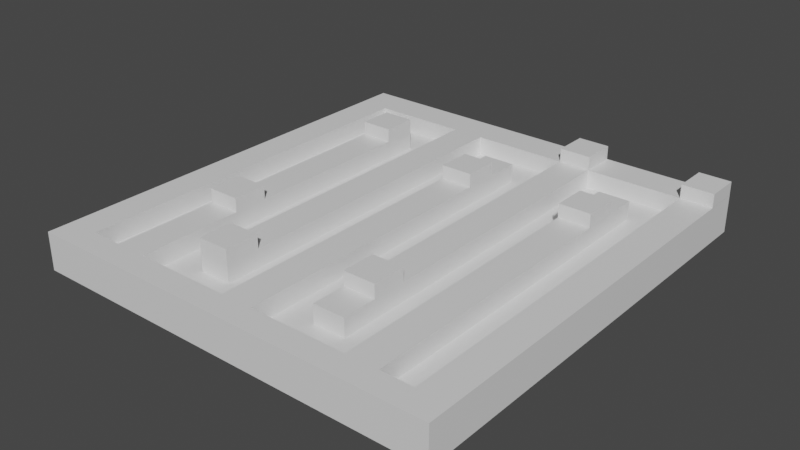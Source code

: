 # Source: TowerDefense.blend  (saved by Blender 3.6.11; exported with 4.5.12 LTS)
import bpy
from mathutils import Matrix  # noqa: F401  (used for matrix-valued properties, if any)

bpy.ops.wm.read_factory_settings(use_empty=True)
scene = bpy.context.scene
scene.name = 'Scene'

# ---- collections
col_collection = bpy.data.collections.new('Collection'); scene.collection.children.link(col_collection)
col_export = bpy.data.collections.new('Export'); scene.collection.children.link(col_export)

# ---- materials (node trees are filled in below, after node groups)
mat_material = bpy.data.materials.new('Material')
mat_material.alpha_threshold = 0.0
mat_material.use_transparent_shadow = False
mat_material.roughness = 0.5
mat_material.line_color = (0.0, 0.0, 0.0, 1.0)

# ---- material node trees
mat_material.use_nodes = True; mat_material.node_tree.nodes.clear()
_N = mat_material.node_tree.nodes; _L = mat_material.node_tree.links
n0 = _N.new('ShaderNodeOutputMaterial'); n0.name = 'Material Output'; n0.location = (300, 300)
n1 = _N.new('ShaderNodeBsdfPrincipled'); n1.name = 'Principled BSDF'; n1.location = (10, 300)
n1.distribution = 'GGX'
n1.subsurface_method = 'RANDOM_WALK_SKIN'
n1.inputs[3].default_value = 1.45
n1.inputs[27].default_value = (0.0, 0.0, 0.0, 1.0)
n1.inputs[28].default_value = 1.0
_L.new(n1.outputs[0], n0.inputs[0])
n0.is_active_output = True

# ---- world
world_world = bpy.data.worlds.new('World'); scene.world = world_world
world_world.use_nodes = True; world_world.node_tree.nodes.clear()
_N = world_world.node_tree.nodes; _L = world_world.node_tree.links
n0 = _N.new('ShaderNodeOutputWorld'); n0.name = 'World Output'; n0.location = (300, 300)
n1 = _N.new('ShaderNodeBackground'); n1.name = 'Background'; n1.location = (10, 300)
n1.inputs[0].default_value = (0.05088, 0.05088, 0.05088, 1.0)
_L.new(n1.outputs[0], n0.inputs[0])
n0.is_active_output = True
world_world.color = (0.05088, 0.05088, 0.05088)
world_world.use_sun_shadow = False
world_world.sun_shadow_jitter_overblur = 0.0

# ---- meshes
me_cube = bpy.data.meshes.new('Cube')
me_cube.from_pydata([(19.96, 19.96, 0.9343), (19.96, 19.96, -0.9343), (19.96, -19.96, 0.9343), (19.96, -19.96, -0.9343), (-19.96, 19.96, 0.9343), (-19.96, 19.96, -0.9343), (-19.96, -19.96, 0.9343), (-19.96, -19.96, -0.9343), (16.89, 19.96, -0.9343), (13.82, 19.96, -0.9343), (10.75, 19.96, -0.9343), (7.675, 19.96, -0.9343), (4.605, 19.96, -0.9343), (1.535, 19.96, -0.9343), (-1.535, 19.96, -0.9343), (-4.605, 19.96, -0.9343), (-7.675, 19.96, -0.9343), (-10.75, 19.96, -0.9343), (-13.82, 19.96, -0.9343), (-16.89, 19.96, -0.9343), (16.89, -19.96, 0.9343), (13.82, -19.96, 0.9343), (10.75, -19.96, 0.9343), (7.675, -19.96, 0.9343), (4.605, -19.96, 0.9343), (1.535, -19.96, 0.9343), (-1.535, -19.96, 0.9343), (-4.605, -19.96, 0.9343), (-7.675, -19.96, 0.9343), (-10.75, -19.96, 0.9343), (-13.82, -19.96, 0.9343), (-16.89, -19.96, 0.9343), (-16.89, -19.96, -0.9343), (-13.82, -19.96, -0.9343), (-10.75, -19.96, -0.9343), (-7.675, -19.96, -0.9343), (-4.605, -19.96, -0.9343), (-1.535, -19.96, -0.9343), (1.535, -19.96, -0.9343), (4.605, -19.96, -0.9343), (7.675, -19.96, -0.9343), (10.75, -19.96, -0.9343), (13.82, -19.96, -0.9343), (16.89, -19.96, -0.9343), (-16.89, 19.96, 0.9343), (-13.82, 19.96, 0.9343), (-10.75, 19.96, 0.9343), (-7.675, 19.96, 0.9343), (-4.605, 19.96, 0.9343), (-1.535, 19.96, 0.9343), (1.535, 19.96, 0.9343), (4.605, 19.96, 0.9343), (7.675, 19.96, 0.9343), (10.75, 19.96, 0.9343), (13.82, 19.96, 0.9343), (16.89, 19.96, 0.9343), (-19.96, 16.63, -0.9343), (-19.96, 13.3, -0.9343), (-19.96, 9.978, -0.9343), (-19.96, 6.652, -0.9343), (-19.96, 3.326, -0.9343), (-19.96, -2.384e-07, -0.9343), (-19.96, -3.326, -0.9343), (-19.96, -6.652, -0.9343), (-19.96, -9.978, -0.9343), (-19.96, -13.3, -0.9343), (-19.96, -16.63, -0.9343), (19.96, 16.63, 0.9343), (19.96, 13.3, 0.9343), (19.96, 9.978, 0.9343), (19.96, 6.652, 0.9343), (19.96, 3.326, 0.9343), (19.96, -2.384e-07, 0.9343), (19.96, -3.326, 0.9343), (19.96, -6.652, 0.9343), (19.96, -9.978, 0.9343), (19.96, -13.3, 0.9343), (19.96, -16.63, 0.9343), (-19.96, -16.63, 0.9343), (-19.96, -13.3, 0.9343), (-19.96, -9.978, 0.9343), (-19.96, -6.652, 0.9343), (-19.96, -3.326, 0.9343), (-19.96, 2.384e-07, 0.9343), (-19.96, 3.326, 0.9343), (-19.96, 6.652, 0.9343), (-19.96, 9.978, 0.9343), (-19.96, 13.3, 0.9343), (-19.96, 16.63, 0.9343), (19.96, -16.63, -0.9343), (19.96, -13.3, -0.9343), (19.96, -9.978, -0.9343), (19.96, -6.652, -0.9343), (19.96, -3.326, -0.9343), (19.96, 2.384e-07, -0.9343), (19.96, 3.326, -0.9343), (19.96, 6.652, -0.9343), (19.96, 9.978, -0.9343), (19.96, 13.3, -0.9343), (19.96, 16.63, -0.9343), (-16.89, 16.63, -0.9343), (-16.89, 13.3, -0.9343), (-16.89, 9.978, -0.9343), (-16.89, 6.652, -0.9343), (-16.89, 3.326, -0.9343), (-16.89, -2.384e-07, -0.9343), (-16.89, -3.326, -0.9343), (-16.89, -6.652, -0.9343), (-16.89, -9.978, -0.9343), (-16.89, -13.3, -0.9343), (-16.89, -16.63, -0.9343), (-13.82, 16.63, -0.9343), (-13.82, 13.3, -0.9343), (-13.82, 9.978, -0.9343), (-13.82, 6.652, -0.9343), (-13.82, 3.326, -0.9343), (-13.82, -2.384e-07, -0.9343), (-13.82, -3.326, -0.9343), (-13.82, -6.652, -0.9343), (-13.82, -9.978, -0.9343), (-13.82, -13.3, -0.9343), (-13.82, -16.63, -0.9343), (-10.75, 16.63, -0.9343), (-10.75, 13.3, -0.9343), (-10.75, 9.978, -0.9343), (-10.75, 6.652, -0.9343), (-10.75, 3.326, -0.9343), (-10.75, -2.384e-07, -0.9343), (-10.75, -3.326, -0.9343), (-10.75, -6.652, -0.9343), (-10.75, -9.978, -0.9343), (-10.75, -13.3, -0.9343), (-10.75, -16.63, -0.9343), (-7.675, 16.63, -0.9343), (-7.675, 13.3, -0.9343), (-7.675, 9.978, -0.9343), (-7.675, 6.652, -0.9343), (-7.675, 3.326, -0.9343), (-7.675, -2.384e-07, -0.9343), (-7.675, -3.326, -0.9343), (-7.675, -6.652, -0.9343), (-7.675, -9.978, -0.9343), (-7.675, -13.3, -0.9343), (-7.675, -16.63, -0.9343), (-4.605, 16.63, -0.9343), (-4.605, 13.3, -0.9343), (-4.605, 9.978, -0.9343), (-4.605, 6.652, -0.9343), (-4.605, 3.326, -0.9343), (-4.605, -2.384e-07, -0.9343), (-4.605, -3.326, -0.9343), (-4.605, -6.652, -0.9343), (-4.605, -9.978, -0.9343), (-4.605, -13.3, -0.9343), (-4.605, -16.63, -0.9343), (-1.535, 16.63, -0.9343), (-1.535, 13.3, -0.9343), (-1.535, 9.978, -0.9343), (-1.535, 6.652, -0.9343), (-1.535, 3.326, -0.9343), (-1.535, -2.384e-07, -0.9343), (-1.535, -3.326, -0.9343), (-1.535, -6.652, -0.9343), (-1.535, -9.978, -0.9343), (-1.535, -13.3, -0.9343), (-1.535, -16.63, -0.9343), (1.535, 16.63, -0.9343), (1.535, 13.3, -0.9343), (1.535, 9.978, -0.9343), (1.535, 6.652, -0.9343), (1.535, 3.326, -0.9343), (1.535, -2.384e-07, -0.9343), (1.535, -3.326, -0.9343), (1.535, -6.652, -0.9343), (1.535, -9.978, -0.9343), (1.535, -13.3, -0.9343), (1.535, -16.63, -0.9343), (4.605, 16.63, -0.9343), (4.605, 13.3, -0.9343), (4.605, 9.978, -0.9343), (4.605, 6.652, -0.9343), (4.605, 3.326, -0.9343), (4.605, -2.384e-07, -0.9343), (4.605, -3.326, -0.9343), (4.605, -6.652, -0.9343), (4.605, -9.978, -0.9343), (4.605, -13.3, -0.9343), (4.605, -16.63, -0.9343), (7.675, 16.63, -0.9343), (7.675, 13.3, -0.9343), (7.675, 9.978, -0.9343), (7.675, 6.652, -0.9343), (7.675, 3.326, -0.9343), (7.675, -2.384e-07, -0.9343), (7.675, -3.326, -0.9343), (7.675, -6.652, -0.9343), (7.675, -9.978, -0.9343), (7.675, -13.3, -0.9343), (7.675, -16.63, -0.9343), (10.75, 16.63, -0.9343), (10.75, 13.3, -0.9343), (10.75, 9.978, -0.9343), (10.75, 6.652, -0.9343), (10.75, 3.326, -0.9343), (10.75, -2.384e-07, -0.9343), (10.75, -3.326, -0.9343), (10.75, -6.652, -0.9343), (10.75, -9.978, -0.9343), (10.75, -13.3, -0.9343), (10.75, -16.63, -0.9343), (13.82, 16.63, -0.9343), (13.82, 13.3, -0.9343), (13.82, 9.978, -0.9343), (13.82, 6.652, -0.9343), (13.82, 3.326, -0.9343), (13.82, -2.384e-07, -0.9343), (13.82, -3.326, -0.9343), (13.82, -6.652, -0.9343), (13.82, -9.978, -0.9343), (13.82, -13.3, -0.9343), (13.82, -16.63, -0.9343), (16.89, 16.63, -0.9343), (16.89, 13.3, -0.9343), (16.89, 9.978, -0.9343), (16.89, 6.652, -0.9343), (16.89, 3.326, -0.9343), (16.89, -2.384e-07, -0.9343), (16.89, -3.326, -0.9343), (16.89, -6.652, -0.9343), (16.89, -9.978, -0.9343), (16.89, -13.3, -0.9343), (16.89, -16.63, -0.9343), (16.89, 16.63, 0.9343), (16.89, 13.3, 0.9343), (16.89, 9.978, 0.9343), (16.89, 6.652, 0.9343), (16.89, 3.326, 0.9343), (16.89, -2.384e-07, 0.9343), (16.89, -3.326, 0.9343), (16.89, -6.652, 0.9343), (16.89, -9.978, 0.9343), (16.89, -13.3, 0.9343), (16.89, -16.63, 0.9343), (13.82, 16.63, 0.9343), (13.82, 13.3, 0.9343), (13.82, 9.978, 0.9343), (13.82, 6.652, 0.9343), (13.82, 3.326, 0.9343), (13.82, -2.384e-07, 0.9343), (13.82, -3.326, 0.9343), (13.82, -6.652, 0.9343), (13.82, -9.978, 0.9343), (13.82, -13.3, 0.9343), (13.82, -16.63, 0.9343), (10.75, 16.63, 0.9343), (10.75, 13.3, 0.9343), (10.75, 9.978, 0.9343), (10.75, 6.652, 0.9343), (10.75, 3.326, 0.9343), (10.75, -2.384e-07, 0.9343), (10.75, -3.326, 0.9343), (10.75, -6.652, 0.9343), (10.75, -9.978, 0.9343), (10.75, -13.3, 0.9343), (10.75, -16.63, 0.9343), (7.675, 16.63, 0.9343), (7.675, 13.3, 0.9343), (7.675, 9.978, 0.9343), (7.675, 6.652, 0.9343), (7.675, 3.326, 0.9343), (7.675, -2.384e-07, 0.9343), (7.675, -3.326, 0.9343), (7.675, -6.652, 0.9343), (7.675, -9.978, 0.9343), (7.675, -13.3, 0.9343), (7.675, -16.63, 0.9343), (4.605, 16.63, 0.9343), (4.605, 13.3, 0.9343), (4.605, 9.978, 0.9343), (4.605, 6.652, 0.9343), (4.605, 3.326, 0.9343), (4.605, -2.384e-07, 0.9343), (4.605, -3.326, 0.9343), (4.605, -6.652, 0.9343), (4.605, -9.978, 0.9343), (4.605, -13.3, 0.9343), (4.605, -16.63, 0.9343), (1.535, 16.63, 0.9343), (1.535, 13.3, 0.9343), (1.535, 9.978, 0.9343), (1.535, 6.652, 0.9343), (1.535, 3.326, 0.9343), (1.535, -2.384e-07, 0.9343), (1.535, -3.326, 0.9343), (1.535, -6.652, 0.9343), (1.535, -9.978, 0.9343), (1.535, -13.3, 0.9343), (1.535, -16.63, 0.9343), (-1.535, 16.63, 0.9343), (-1.535, 13.3, 0.9343), (-1.535, 9.978, 0.9343), (-1.535, 6.652, 0.9343), (-1.535, 3.326, 0.9343), (-1.535, -2.384e-07, 0.9343), (-1.535, -3.326, 0.9343), (-1.535, -6.652, 0.9343), (-1.535, -9.978, 0.9343), (-1.535, -13.3, 0.9343), (-1.535, -16.63, 0.9343), (-4.605, 16.63, 0.9343), (-4.605, 13.3, 0.9343), (-4.605, 9.978, 0.9343), (-4.605, 6.652, 0.9343), (-4.605, 3.326, 0.9343), (-4.605, -2.384e-07, 0.9343), (-4.605, -3.326, 0.9343), (-4.605, -6.652, 0.9343), (-4.605, -9.978, 0.9343), (-4.605, -13.3, 0.9343), (-4.605, -16.63, 0.9343), (-7.675, 16.63, 0.9343), (-7.675, 13.3, 0.9343), (-7.675, 9.978, 0.9343), (-7.675, 6.652, 0.9343), (-7.675, 3.326, 0.9343), (-7.675, -2.384e-07, 0.9343), (-7.675, -3.326, 0.9343), (-7.675, -6.652, 0.9343), (-7.675, -9.978, 0.9343), (-7.675, -13.3, 0.9343), (-7.675, -16.63, 0.9343), (-10.75, 16.63, 0.9343), (-10.75, 13.3, 0.9343), (-10.75, 9.978, 0.9343), (-10.75, 6.652, 0.9343), (-10.75, 3.326, 0.9343), (-10.75, -2.384e-07, 0.9343), (-10.75, -3.326, 0.9343), (-10.75, -6.652, 0.9343), (-10.75, -9.978, 0.9343), (-10.75, -13.3, 0.9343), (-10.75, -16.63, 0.9343), (-13.82, 16.63, 0.9343), (-13.82, 13.3, 0.9343), (-13.82, 9.978, 0.9343), (-13.82, 6.652, 0.9343), (-13.82, 3.326, 0.9343), (-13.82, -2.384e-07, 0.9343), (-13.82, -3.326, 0.9343), (-13.82, -6.652, 0.9343), (-13.82, -9.978, 0.9343), (-13.82, -13.3, 0.9343), (-13.82, -16.63, 0.9343), (-16.89, 16.63, 0.9343), (-16.89, 13.3, 0.9343), (-16.89, 9.978, 0.9343), (-16.89, 6.652, 0.9343), (-16.89, 3.326, 0.9343), (-16.89, -2.384e-07, 0.9343), (-16.89, -3.326, 0.9343), (-16.89, -6.652, 0.9343), (-16.89, -9.978, 0.9343), (-16.89, -13.3, 0.9343), (-16.89, -16.63, 0.9343), (-16.89, -19.96, 2.68), (-19.96, -19.96, 2.68), (19.96, -16.63, 2.68), (19.96, -19.96, 2.68), (-19.96, 16.63, 2.68), (-19.96, 19.96, 2.68), (16.89, 19.96, 2.68), (19.96, 19.96, 2.68), (16.89, -19.96, 2.68), (13.82, -19.96, 2.68), (10.75, -19.96, 2.68), (1.535, -19.96, 2.68), (-1.535, -19.96, 2.68), (-10.75, -19.96, 2.68), (-13.82, -19.96, 2.68), (-16.89, 19.96, 2.68), (-13.82, 19.96, 2.68), (-10.75, 19.96, 2.68), (-7.675, 19.96, 2.68), (-4.605, 19.96, 2.68), (-1.535, 19.96, 2.68), (1.535, 19.96, 2.68), (4.605, 19.96, 2.68), (7.675, 19.96, 2.68), (10.75, 19.96, 2.68), (13.82, 19.96, 2.68), (16.89, -16.63, 2.68), (13.82, -16.63, 2.68), (10.75, -16.63, 2.68), (1.535, -16.63, 2.68), (-1.535, -16.63, 2.68), (-10.75, -16.63, 2.68), (-13.82, -16.63, 2.68), (-16.89, -16.63, 2.68), (19.96, 16.63, 2.68), (19.96, 13.3, 2.68), (19.96, 9.978, 2.68), (19.96, 6.652, 2.68), (19.96, 3.326, 2.68), (19.96, -2.384e-07, 2.68), (19.96, -3.326, 2.68), (19.96, -6.652, 2.68), (19.96, -9.978, 2.68), (19.96, -13.3, 2.68), (-19.96, -16.63, 2.68), (-19.96, -13.3, 2.68), (-19.96, -9.978, 2.68), (-19.96, -6.652, 2.68), (-19.96, -3.326, 2.68), (-19.96, 2.384e-07, 2.68), (-19.96, 3.326, 2.68), (-19.96, 6.652, 2.68), (-19.96, 9.978, 2.68), (-19.96, 13.3, 2.68), (16.89, 16.63, 2.68), (16.89, 13.3, 2.68), (16.89, 9.978, 2.68), (16.89, 6.652, 2.68), (16.89, 3.326, 2.68), (16.89, -2.384e-07, 2.68), (16.89, -3.326, 2.68), (16.89, -6.652, 2.68), (16.89, -9.978, 2.68), (16.89, -13.3, 2.68), (13.82, 16.63, 2.68), (13.82, 13.3, 2.68), (13.82, 9.978, 2.68), (13.82, 6.652, 2.68), (13.82, 3.326, 2.68), (13.82, -2.384e-07, 2.68), (13.82, -3.326, 2.68), (13.82, -6.652, 2.68), (13.82, -9.978, 2.68), (13.82, -13.3, 2.68), (10.75, 16.63, 2.68), (10.75, 13.3, 2.68), (10.75, 9.978, 2.68), (10.75, 6.652, 2.68), (10.75, 3.326, 2.68), (10.75, -2.384e-07, 2.68), (10.75, -3.326, 2.68), (10.75, -6.652, 2.68), (10.75, -9.978, 2.68), (10.75, -13.3, 2.68), (7.675, 16.63, 2.68), (7.675, 13.3, 2.68), (7.675, 9.978, 2.68), (7.675, 6.652, 2.68), (7.675, 3.326, 2.68), (7.675, -2.384e-07, 2.68), (7.675, -3.326, 2.68), (7.675, -6.652, 2.68), (7.675, -9.978, 2.68), (7.675, -13.3, 2.68), (7.675, -16.63, 2.68), (4.605, 16.63, 2.68), (4.605, 13.3, 2.68), (4.605, 9.978, 2.68), (4.605, 6.652, 2.68), (4.605, 3.326, 2.68), (4.605, -2.384e-07, 2.68), (4.605, -3.326, 2.68), (4.605, -6.652, 2.68), (4.605, -9.978, 2.68), (4.605, -13.3, 2.68), (4.605, -16.63, 2.68), (1.535, 16.63, 2.68), (1.535, 13.3, 2.68), (1.535, 9.978, 2.68), (1.535, 6.652, 2.68), (1.535, 3.326, 2.68), (1.535, -2.384e-07, 2.68), (1.535, -3.326, 2.68), (1.535, -6.652, 2.68), (1.535, -9.978, 2.68), (1.535, -13.3, 2.68), (-1.535, 16.63, 2.68), (-1.535, 13.3, 2.68), (-1.535, 9.978, 2.68), (-1.535, 6.652, 2.68), (-1.535, 3.326, 2.68), (-1.535, -2.384e-07, 2.68), (-1.535, -3.326, 2.68), (-1.535, -6.652, 2.68), (-1.535, -9.978, 2.68), (-1.535, -13.3, 2.68), (-4.605, 16.63, 2.68), (-4.605, 13.3, 2.68), (-4.605, 9.978, 2.68), (-4.605, 6.652, 2.68), (-4.605, 3.326, 2.68), (-4.605, -2.384e-07, 2.68), (-4.605, -3.326, 2.68), (-4.605, -6.652, 2.68), (-4.605, -9.978, 2.68), (-4.605, -13.3, 2.68), (-4.605, -16.63, 2.68), (-7.675, 16.63, 2.68), (-7.675, 13.3, 2.68), (-7.675, 9.978, 2.68), (-7.675, 6.652, 2.68), (-7.675, 3.326, 2.68), (-7.675, -2.384e-07, 2.68), (-7.675, -3.326, 2.68), (-7.675, -6.652, 2.68), (-7.675, -9.978, 2.68), (-7.675, -13.3, 2.68), (-7.675, -16.63, 2.68), (-10.75, 16.63, 2.68), (-10.75, 13.3, 2.68), (-10.75, 9.978, 2.68), (-10.75, 6.652, 2.68), (-10.75, 3.326, 2.68), (-10.75, -2.384e-07, 2.68), (-10.75, -3.326, 2.68), (-10.75, -6.652, 2.68), (-10.75, -9.978, 2.68), (-10.75, -13.3, 2.68), (-13.82, 16.63, 2.68), (-13.82, 13.3, 2.68), (-13.82, 9.978, 2.68), (-13.82, 6.652, 2.68), (-13.82, 3.326, 2.68), (-13.82, -2.384e-07, 2.68), (-13.82, -3.326, 2.68), (-13.82, -6.652, 2.68), (-13.82, -9.978, 2.68), (-13.82, -13.3, 2.68), (-16.89, 16.63, 2.68), (-16.89, 13.3, 2.68), (-16.89, 9.978, 2.68), (-16.89, 6.652, 2.68), (-16.89, 3.326, 2.68), (-16.89, -2.384e-07, 2.68), (-16.89, -3.326, 2.68), (-16.89, -6.652, 2.68), (-16.89, -9.978, 2.68), (-16.89, -13.3, 2.68), (-19.96, -22.34, -0.9343), (-19.96, -22.34, 0.9343), (19.96, -22.34, 0.9343), (19.96, -22.34, -0.9343), (-16.89, -22.34, 0.9343), (16.89, -22.34, -0.9343), (16.89, -22.34, 0.9343), (13.82, -22.34, 0.9343), (10.75, -22.34, 0.9343), (7.675, -22.34, 0.9343), (4.605, -22.34, 0.9343), (1.535, -22.34, 0.9343), (-1.535, -22.34, 0.9343), (-4.605, -22.34, 0.9343), (-7.675, -22.34, 0.9343), (-10.75, -22.34, 0.9343), (-13.82, -22.34, 0.9343), (-16.89, -22.34, -0.9343), (-13.82, -22.34, -0.9343), (-10.75, -22.34, -0.9343), (-7.675, -22.34, -0.9343), (-4.605, -22.34, -0.9343), (-1.535, -22.34, -0.9343), (1.535, -22.34, -0.9343), (4.605, -22.34, -0.9343), (7.675, -22.34, -0.9343), (10.75, -22.34, -0.9343), (13.82, -22.34, -0.9343), (-19.96, -22.34, 2.68), (10.75, -22.34, 2.68), (13.82, -22.34, 2.68), (16.89, -22.34, 2.68), (19.96, -22.34, 2.68), (-16.89, -22.34, 2.68), (1.535, -22.34, 2.68), (-1.535, -22.34, 2.68), (-10.75, -22.34, 2.68), (-13.82, -22.34, 2.68), (-1.535, -22.34, 2.68), (-1.535, -19.96, 2.68), (16.89, -19.96, 2.68), (13.82, -19.96, 2.68), (-4.605, -19.96, 2.68), (-4.605, -22.34, 2.68), (10.75, -19.96, 2.68), (7.675, -19.96, 2.68), (4.605, -19.96, 2.68), (1.535, -19.96, 2.68), (-7.675, -19.96, 2.68), (-10.75, -19.96, 2.68), (-13.82, -19.96, 2.68), (-16.89, -19.96, 2.68), (-16.89, -22.34, 2.68), (10.75, -22.34, 2.68), (4.605, -22.34, 2.68), (1.535, -22.34, 2.68), (16.89, -22.34, 2.68), (13.82, -22.34, 2.68), (7.675, -22.34, 2.68), (-7.675, -22.34, 2.68), (-10.75, -22.34, 2.68), (-13.82, -22.34, 2.68)], [], [(341, 340, 521, 395), (42, 43, 547, 569), (56, 88, 4, 5), (231, 89, 3, 43), (89, 77, 2, 3), (8, 55, 0, 1), (5, 4, 44, 19), (19, 44, 45, 18), (18, 45, 46, 17), (17, 46, 47, 16), (16, 47, 48, 15), (15, 48, 49, 14), (14, 49, 50, 13), (13, 50, 51, 12), (12, 51, 52, 11), (11, 52, 53, 10), (10, 53, 54, 9), (9, 54, 55, 8), (66, 110, 32, 7), (110, 121, 33, 32), (121, 132, 34, 33), (132, 143, 35, 34), (143, 154, 36, 35), (154, 165, 37, 36), (165, 176, 38, 37), (176, 187, 39, 38), (187, 198, 40, 39), (198, 209, 41, 40), (209, 220, 42, 41), (220, 231, 43, 42), (375, 376, 577, 576), (22, 23, 587, 586), (372, 20, 548, 573), (41, 42, 569, 568), (373, 374, 571, 572), (549, 548, 598, 599), (40, 41, 568, 567), (367, 372, 573, 574), (25, 553, 597, 589), (3, 2, 544, 545), (31, 364, 575, 546), (39, 40, 567, 566), (237, 238, 424, 423), (242, 253, 21, 20), (289, 288, 471, 472), (264, 275, 23, 22), (275, 286, 24, 23), (286, 297, 25, 24), (83, 82, 412, 413), (308, 319, 27, 26), (319, 330, 28, 27), (330, 341, 29, 28), (340, 339, 520, 521), (352, 363, 31, 30), (236, 237, 423, 422), (342, 353, 354, 343), (343, 354, 355, 344), (344, 355, 356, 345), (345, 356, 357, 346), (346, 357, 358, 347), (347, 358, 359, 348), (348, 359, 360, 349), (349, 360, 361, 350), (350, 361, 362, 351), (351, 362, 363, 352), (82, 81, 411, 412), (331, 342, 343, 332), (339, 338, 519, 520), (235, 236, 422, 421), (81, 80, 410, 411), (338, 337, 518, 519), (6, 7, 542, 543), (234, 235, 421, 420), (285, 286, 469, 468), (80, 79, 409, 410), (337, 336, 517, 518), (233, 234, 420, 419), (320, 331, 332, 321), (321, 332, 333, 322), (322, 333, 334, 323), (323, 334, 335, 324), (324, 335, 336, 325), (325, 336, 337, 326), (326, 337, 338, 327), (327, 338, 339, 328), (328, 339, 340, 329), (329, 340, 341, 330), (284, 285, 468, 467), (79, 78, 408, 409), (336, 335, 516, 517), (232, 233, 419, 418), (283, 284, 467, 466), (78, 6, 365, 408), (335, 334, 515, 516), (331, 320, 501, 512), (282, 283, 466, 465), (77, 76, 407, 366), (334, 333, 514, 515), (374, 22, 550, 571), (298, 309, 310, 299), (299, 310, 311, 300), (300, 311, 312, 301), (301, 312, 313, 302), (302, 313, 314, 303), (303, 314, 315, 304), (304, 315, 316, 305), (305, 316, 317, 306), (306, 317, 318, 307), (307, 318, 319, 308), (281, 282, 465, 464), (287, 298, 299, 288), (76, 75, 406, 407), (333, 332, 513, 514), (280, 281, 464, 463), (75, 74, 405, 406), (38, 39, 566, 565), (279, 280, 463, 462), (74, 73, 404, 405), (278, 279, 462, 461), (73, 72, 403, 404), (329, 330, 511, 510), (276, 287, 288, 277), (277, 288, 289, 278), (278, 289, 290, 279), (279, 290, 291, 280), (280, 291, 292, 281), (281, 292, 293, 282), (282, 293, 294, 283), (283, 294, 295, 284), (284, 295, 296, 285), (285, 296, 297, 286), (277, 278, 461, 460), (72, 71, 402, 403), (328, 329, 510, 509), (276, 277, 460, 459), (71, 70, 401, 402), (327, 328, 509, 508), (287, 276, 459, 470), (70, 69, 400, 401), (326, 327, 508, 507), (275, 274, 457, 458), (69, 68, 399, 400), (325, 326, 507, 506), (254, 265, 266, 255), (255, 266, 267, 256), (256, 267, 268, 257), (257, 268, 269, 258), (258, 269, 270, 259), (259, 270, 271, 260), (260, 271, 272, 261), (261, 272, 273, 262), (262, 273, 274, 263), (263, 274, 275, 264), (274, 273, 456, 457), (243, 254, 255, 244), (68, 67, 398, 399), (324, 325, 506, 505), (332, 343, 523, 513), (273, 272, 455, 456), (67, 0, 371, 398), (323, 324, 505, 504), (342, 331, 512, 522), (272, 271, 454, 455), (322, 323, 504, 503), (271, 270, 453, 454), (232, 243, 244, 233), (233, 244, 245, 234), (234, 245, 246, 235), (235, 246, 247, 236), (236, 247, 248, 237), (237, 248, 249, 238), (238, 249, 250, 239), (239, 250, 251, 240), (240, 251, 252, 241), (241, 252, 253, 242), (321, 322, 503, 502), (270, 269, 452, 453), (320, 321, 502, 501), (269, 268, 451, 452), (243, 232, 418, 428), (268, 267, 450, 451), (319, 318, 499, 500), (267, 266, 449, 450), (318, 317, 498, 499), (0, 55, 370, 371), (266, 265, 448, 449), (9, 8, 221, 210), (210, 221, 222, 211), (211, 222, 223, 212), (212, 223, 224, 213), (213, 224, 225, 214), (214, 225, 226, 215), (215, 226, 227, 216), (216, 227, 228, 217), (217, 228, 229, 218), (218, 229, 230, 219), (219, 230, 231, 220), (10, 9, 210, 199), (199, 210, 211, 200), (200, 211, 212, 201), (201, 212, 213, 202), (202, 213, 214, 203), (203, 214, 215, 204), (204, 215, 216, 205), (205, 216, 217, 206), (206, 217, 218, 207), (207, 218, 219, 208), (208, 219, 220, 209), (11, 10, 199, 188), (188, 199, 200, 189), (189, 200, 201, 190), (190, 201, 202, 191), (191, 202, 203, 192), (192, 203, 204, 193), (193, 204, 205, 194), (194, 205, 206, 195), (195, 206, 207, 196), (196, 207, 208, 197), (197, 208, 209, 198), (12, 11, 188, 177), (177, 188, 189, 178), (178, 189, 190, 179), (179, 190, 191, 180), (180, 191, 192, 181), (181, 192, 193, 182), (182, 193, 194, 183), (183, 194, 195, 184), (184, 195, 196, 185), (185, 196, 197, 186), (186, 197, 198, 187), (13, 12, 177, 166), (166, 177, 178, 167), (167, 178, 179, 168), (168, 179, 180, 169), (169, 180, 181, 170), (170, 181, 182, 171), (171, 182, 183, 172), (172, 183, 184, 173), (173, 184, 185, 174), (174, 185, 186, 175), (175, 186, 187, 176), (14, 13, 166, 155), (155, 166, 167, 156), (156, 167, 168, 157), (157, 168, 169, 158), (158, 169, 170, 159), (159, 170, 171, 160), (160, 171, 172, 161), (161, 172, 173, 162), (162, 173, 174, 163), (163, 174, 175, 164), (164, 175, 176, 165), (15, 14, 155, 144), (144, 155, 156, 145), (145, 156, 157, 146), (146, 157, 158, 147), (147, 158, 159, 148), (148, 159, 160, 149), (149, 160, 161, 150), (150, 161, 162, 151), (151, 162, 163, 152), (152, 163, 164, 153), (153, 164, 165, 154), (16, 15, 144, 133), (133, 144, 145, 134), (134, 145, 146, 135), (135, 146, 147, 136), (136, 147, 148, 137), (137, 148, 149, 138), (138, 149, 150, 139), (139, 150, 151, 140), (140, 151, 152, 141), (141, 152, 153, 142), (142, 153, 154, 143), (17, 16, 133, 122), (122, 133, 134, 123), (123, 134, 135, 124), (124, 135, 136, 125), (125, 136, 137, 126), (126, 137, 138, 127), (127, 138, 139, 128), (128, 139, 140, 129), (129, 140, 141, 130), (130, 141, 142, 131), (131, 142, 143, 132), (18, 17, 122, 111), (111, 122, 123, 112), (112, 123, 124, 113), (113, 124, 125, 114), (114, 125, 126, 115), (115, 126, 127, 116), (116, 127, 128, 117), (117, 128, 129, 118), (118, 129, 130, 119), (119, 130, 131, 120), (120, 131, 132, 121), (19, 18, 111, 100), (100, 111, 112, 101), (101, 112, 113, 102), (102, 113, 114, 103), (103, 114, 115, 104), (104, 115, 116, 105), (105, 116, 117, 106), (106, 117, 118, 107), (107, 118, 119, 108), (108, 119, 120, 109), (109, 120, 121, 110), (5, 19, 100, 56), (56, 100, 101, 57), (57, 101, 102, 58), (58, 102, 103, 59), (59, 103, 104, 60), (60, 104, 105, 61), (61, 105, 106, 62), (62, 106, 107, 63), (63, 107, 108, 64), (64, 108, 109, 65), (65, 109, 110, 66), (1, 0, 67, 99), (99, 67, 68, 98), (98, 68, 69, 97), (97, 69, 70, 96), (96, 70, 71, 95), (95, 71, 72, 94), (94, 72, 73, 93), (93, 73, 74, 92), (92, 74, 75, 91), (91, 75, 76, 90), (90, 76, 77, 89), (8, 1, 99, 221), (221, 99, 98, 222), (222, 98, 97, 223), (223, 97, 96, 224), (224, 96, 95, 225), (225, 95, 94, 226), (226, 94, 93, 227), (227, 93, 92, 228), (228, 92, 91, 229), (229, 91, 90, 230), (230, 90, 89, 231), (7, 6, 78, 66), (66, 78, 79, 65), (65, 79, 80, 64), (64, 80, 81, 63), (63, 81, 82, 62), (62, 82, 83, 61), (61, 83, 84, 60), (60, 84, 85, 59), (59, 85, 86, 58), (58, 86, 87, 57), (57, 87, 88, 56), (288, 299, 481, 471), (317, 316, 497, 498), (4, 88, 368, 369), (298, 287, 470, 480), (316, 315, 496, 497), (263, 264, 392, 447), (55, 54, 389, 370), (315, 314, 495, 496), (2, 77, 366, 367), (54, 53, 388, 389), (262, 263, 447, 446), (397, 408, 365, 364), (366, 390, 372, 367), (391, 392, 374, 373), (393, 394, 376, 375), (395, 396, 378, 377), (380, 379, 532, 522), (381, 380, 522, 512), (514, 524, 525, 515), (515, 525, 526, 516), (516, 526, 527, 517), (517, 527, 528, 518), (518, 528, 529, 519), (520, 530, 531, 521), (521, 531, 396, 395), (382, 381, 512, 501), (383, 382, 501, 490), (490, 501, 502, 491), (491, 502, 503, 492), (492, 503, 504, 493), (493, 504, 505, 494), (494, 505, 506, 495), (495, 506, 507, 496), (496, 507, 508, 497), (497, 508, 509, 498), (498, 509, 510, 499), (384, 383, 490, 480), (385, 384, 480, 470), (471, 481, 482, 472), (473, 483, 484, 474), (474, 484, 485, 475), (475, 485, 486, 476), (476, 486, 487, 477), (477, 487, 488, 478), (478, 488, 489, 479), (479, 489, 394, 393), (386, 385, 470, 459), (448, 459, 460, 449), (449, 460, 461, 450), (450, 461, 462, 451), (451, 462, 463, 452), (452, 463, 464, 453), (453, 464, 465, 454), (454, 465, 466, 455), (455, 466, 467, 456), (457, 468, 469, 458), (388, 387, 448, 438), (389, 388, 438, 428), (429, 439, 440, 430), (431, 441, 442, 432), (432, 442, 443, 433), (433, 443, 444, 434), (434, 444, 445, 435), (435, 445, 446, 436), (436, 446, 447, 437), (437, 447, 392, 391), (370, 389, 428, 418), (398, 418, 419, 399), (399, 419, 420, 400), (400, 420, 421, 401), (401, 421, 422, 402), (402, 422, 423, 403), (403, 423, 424, 404), (404, 424, 425, 405), (405, 425, 426, 406), (406, 426, 427, 407), (407, 427, 390, 366), (379, 369, 368, 532), (532, 368, 417, 533), (533, 417, 416, 534), (534, 416, 415, 535), (535, 415, 414, 536), (536, 414, 413, 537), (537, 413, 412, 538), (538, 412, 411, 539), (539, 411, 410, 540), (540, 410, 409, 541), (541, 409, 408, 397), (84, 83, 413, 414), (290, 289, 472, 473), (556, 555, 585, 601), (238, 239, 425, 424), (85, 84, 414, 415), (291, 290, 473, 474), (239, 240, 426, 425), (86, 85, 415, 416), (292, 291, 474, 475), (240, 241, 427, 426), (343, 344, 524, 523), (87, 86, 416, 417), (293, 292, 475, 476), (241, 242, 390, 427), (344, 345, 525, 524), (88, 87, 417, 368), (294, 293, 476, 477), (345, 346, 526, 525), (295, 294, 477, 478), (346, 347, 527, 526), (296, 295, 478, 479), (245, 244, 429, 430), (347, 348, 528, 527), (286, 275, 458, 469), (297, 296, 479, 393), (246, 245, 430, 431), (348, 349, 529, 528), (265, 254, 438, 448), (247, 246, 431, 432), (349, 350, 530, 529), (248, 247, 432, 433), (350, 351, 531, 530), (299, 300, 482, 481), (249, 248, 433, 434), (351, 352, 396, 531), (300, 301, 483, 482), (242, 20, 372, 390), (250, 249, 434, 435), (301, 302, 484, 483), (21, 253, 391, 373), (251, 250, 435, 436), (354, 353, 532, 533), (302, 303, 485, 484), (264, 22, 374, 392), (252, 251, 436, 437), (355, 354, 533, 534), (303, 304, 486, 485), (330, 319, 500, 511), (44, 4, 369, 379), (253, 252, 437, 391), (356, 355, 534, 535), (304, 305, 487, 486), (309, 298, 480, 490), (45, 44, 379, 380), (357, 356, 535, 536), (305, 306, 488, 487), (25, 297, 393, 375), (46, 45, 380, 381), (358, 357, 536, 537), (306, 307, 489, 488), (308, 26, 376, 394), (47, 46, 381, 382), (255, 256, 440, 439), (359, 358, 537, 538), (307, 308, 394, 489), (48, 47, 382, 383), (256, 257, 441, 440), (360, 359, 538, 539), (254, 243, 428, 438), (49, 48, 383, 384), (257, 258, 442, 441), (361, 360, 539, 540), (244, 255, 439, 429), (310, 309, 490, 491), (29, 341, 395, 377), (258, 259, 443, 442), (50, 49, 384, 385), (362, 361, 540, 541), (311, 310, 491, 492), (352, 30, 378, 396), (259, 260, 444, 443), (51, 50, 385, 386), (363, 362, 541, 397), (312, 311, 492, 493), (31, 363, 397, 364), (260, 261, 445, 444), (52, 51, 386, 387), (353, 342, 522, 532), (313, 312, 493, 494), (261, 262, 446, 445), (53, 52, 387, 388), (37, 38, 565, 564), (314, 313, 494, 495), (559, 546, 543, 542), (545, 544, 548, 547), (547, 548, 549, 569), (569, 549, 550, 568), (568, 550, 551, 567), (567, 551, 552, 566), (566, 552, 553, 565), (565, 553, 554, 564), (564, 554, 555, 563), (563, 555, 556, 562), (562, 556, 557, 561), (561, 557, 558, 560), (560, 558, 546, 559), (554, 553, 576, 577), (550, 549, 572, 571), (548, 544, 574, 573), (558, 557, 578, 579), (543, 546, 575, 570), (377, 378, 579, 578), (2, 367, 574, 544), (43, 3, 545, 547), (21, 549, 599, 583), (25, 375, 576, 553), (7, 32, 559, 542), (376, 26, 554, 577), (32, 33, 560, 559), (29, 377, 578, 557), (33, 34, 561, 560), (378, 30, 558, 579), (28, 29, 591, 590), (34, 35, 562, 561), (365, 6, 543, 570), (35, 36, 563, 562), (21, 373, 572, 549), (555, 554, 580, 585), (364, 365, 570, 575), (36, 37, 564, 563), (20, 21, 583, 582), (590, 591, 602, 601), (584, 590, 601, 585), (581, 584, 585, 580), (588, 589, 597, 596), (592, 593, 594, 603), (582, 583, 599, 598), (586, 587, 600, 595), (587, 588, 596, 600), (557, 556, 601, 602), (30, 31, 593, 592), (23, 24, 588, 587), (551, 550, 595, 600), (24, 25, 589, 588), (546, 558, 603, 594), (558, 30, 592, 603), (552, 551, 600, 596), (548, 20, 582, 598), (553, 552, 596, 597), (550, 22, 586, 595), (29, 557, 602, 591), (26, 27, 584, 581), (554, 26, 581, 580), (27, 28, 590, 584), (31, 546, 594, 593)])
_uv = me_cube.uv_layers.new(name='UVMap')
_uv.uv.foreach_set('vector', [0.8173, 0.7292, 0.8173, 0.7083, 0.8173, 0.7083, 0.8173, 0.7292, 0.3365, 0.75, 0.3558, 0.75, 0.3558, 0.75, 0.3365, 0.75, 0.375, 0.2292, 0.625, 0.2292, 0.625, 0.25, 0.375, 0.25, 0.3558, 0.7292, 0.375, 0.7292, 0.375, 0.75, 0.3558, 0.75, 0.375, 0.7292, 0.625, 0.7292, 0.625, 0.75, 0.375, 0.75, 0.375, 0.4808, 0.625, 0.4808, 0.625, 0.5, 0.375, 0.5, 0.375, 0.25, 0.625, 0.25, 0.625, 0.2692, 0.375, 0.2692, 0.375, 0.2692, 0.625, 0.2692, 0.625, 0.2885, 0.375, 0.2885, 0.375, 0.2885, 0.625, 0.2885, 0.625, 0.3077, 0.375, 0.3077, 0.375, 0.3077, 0.625, 0.3077, 0.625, 0.3269, 0.375, 0.3269, 0.375, 0.3269, 0.625, 0.3269, 0.625, 0.3462, 0.375, 0.3462, 0.375, 0.3462, 0.625, 0.3462, 0.625, 0.3654, 0.375, 0.3654, 0.375, 0.3654, 0.625, 0.3654, 0.625, 0.3846, 0.375, 0.3846, 0.375, 0.3846, 0.625, 0.3846, 0.625, 0.4038, 0.375, 0.4038, 0.375, 0.4038, 0.625, 0.4038, 0.625, 0.4231, 0.375, 0.4231, 0.375, 0.4231, 0.625, 0.4231, 0.625, 0.4423, 0.375, 0.4423, 0.375, 0.4423, 0.625, 0.4423, 0.625, 0.4615, 0.375, 0.4615, 0.375, 0.4615, 0.625, 0.4615, 0.625, 0.4808, 0.375, 0.4808, 0.125, 0.7292, 0.1442, 0.7292, 0.1442, 0.75, 0.125, 0.75, 0.1442, 0.7292, 0.1635, 0.7292, 0.1635, 0.75, 0.1442, 0.75, 0.1635, 0.7292, 0.1827, 0.7292, 0.1827, 0.75, 0.1635, 0.75, 0.1827, 0.7292, 0.2019, 0.7292, 0.2019, 0.75, 0.1827, 0.75, 0.2019, 0.7292, 0.2212, 0.7292, 0.2212, 0.75, 0.2019, 0.75, 0.2212, 0.7292, 0.2404, 0.7292, 0.2404, 0.75, 0.2212, 0.75, 0.2404, 0.7292, 0.2596, 0.7292, 0.2596, 0.75, 0.2404, 0.75, 0.2596, 0.7292, 0.2788, 0.7292, 0.2788, 0.75, 0.2596, 0.75, 0.2788, 0.7292, 0.2981, 0.7292, 0.2981, 0.75, 0.2788, 0.75, 0.2981, 0.7292, 0.3173, 0.7292, 0.3173, 0.75, 0.2981, 0.75, 0.3173, 0.7292, 0.3365, 0.7292, 0.3365, 0.75, 0.3173, 0.75, 0.3365, 0.7292, 0.3558, 0.7292, 0.3558, 0.75, 0.3365, 0.75, 0.7404, 0.75, 0.7596, 0.75, 0.7596, 0.75, 0.7404, 0.75, 0.6827, 0.75, 0.7019, 0.75, 0.7019, 0.75, 0.6827, 0.75, 0.6442, 0.75, 0.6442, 0.75, 0.6442, 0.75, 0.6442, 0.75, 0.3173, 0.75, 0.3365, 0.75, 0.3365, 0.75, 0.3173, 0.75, 0.6635, 0.75, 0.6827, 0.75, 0.6827, 0.75, 0.6635, 0.75, 0.625, 0.7885, 0.625, 0.7692, 0.625, 0.7692, 0.625, 0.7885, 0.2981, 0.75, 0.3173, 0.75, 0.3173, 0.75, 0.2981, 0.75, 0.625, 0.75, 0.6442, 0.75, 0.6442, 0.75, 0.625, 0.75, 0.7404, 0.75, 0.7404, 0.75, 0.7404, 0.75, 0.7404, 0.75, 0.375, 0.75, 0.625, 0.75, 0.625, 0.75, 0.375, 0.75, 0.8558, 0.75, 0.8558, 0.75, 0.8558, 0.75, 0.8558, 0.75, 0.2788, 0.75, 0.2981, 0.75, 0.2981, 0.75, 0.2788, 0.75, 0.6442, 0.625, 0.6442, 0.6458, 0.6442, 0.6458, 0.6442, 0.625, 0.6442, 0.7292, 0.6635, 0.7292, 0.6635, 0.75, 0.6442, 0.75, 0.7404, 0.5625, 0.7404, 0.5417, 0.7404, 0.5417, 0.7404, 0.5625, 0.6827, 0.7292, 0.7019, 0.7292, 0.7019, 0.75, 0.6827, 0.75, 0.7019, 0.7292, 0.7212, 0.7292, 0.7212, 0.75, 0.7019, 0.75, 0.7212, 0.7292, 0.7404, 0.7292, 0.7404, 0.75, 0.7212, 0.75, 0.625, 0.125, 0.625, 0.1042, 0.625, 0.1042, 0.625, 0.125, 0.7596, 0.7292, 0.7788, 0.7292, 0.7788, 0.75, 0.7596, 0.75, 0.7788, 0.7292, 0.7981, 0.7292, 0.7981, 0.75, 0.7788, 0.75, 0.7981, 0.7292, 0.8173, 0.7292, 0.8173, 0.75, 0.7981, 0.75, 0.8173, 0.7083, 0.8173, 0.6875, 0.8173, 0.6875, 0.8173, 0.7083, 0.8365, 0.7292, 0.8558, 0.7292, 0.8558, 0.75, 0.8365, 0.75, 0.6442, 0.6042, 0.6442, 0.625, 0.6442, 0.625, 0.6442, 0.6042, 0.8365, 0.5208, 0.8558, 0.5208, 0.8558, 0.5417, 0.8365, 0.5417, 0.8365, 0.5417, 0.8558, 0.5417, 0.8558, 0.5625, 0.8365, 0.5625, 0.8365, 0.5625, 0.8558, 0.5625, 0.8558, 0.5833, 0.8365, 0.5833, 0.8365, 0.5833, 0.8558, 0.5833, 0.8558, 0.6042, 0.8365, 0.6042, 0.8365, 0.6042, 0.8558, 0.6042, 0.8558, 0.625, 0.8365, 0.625, 0.8365, 0.625, 0.8558, 0.625, 0.8558, 0.6458, 0.8365, 0.6458, 0.8365, 0.6458, 0.8558, 0.6458, 0.8558, 0.6667, 0.8365, 0.6667, 0.8365, 0.6667, 0.8558, 0.6667, 0.8558, 0.6875, 0.8365, 0.6875, 0.8365, 0.6875, 0.8558, 0.6875, 0.8558, 0.7083, 0.8365, 0.7083, 0.8365, 0.7083, 0.8558, 0.7083, 0.8558, 0.7292, 0.8365, 0.7292, 0.625, 0.1042, 0.625, 0.08333, 0.625, 0.08333, 0.625, 0.1042, 0.8173, 0.5208, 0.8365, 0.5208, 0.8365, 0.5417, 0.8173, 0.5417, 0.8173, 0.6875, 0.8173, 0.6667, 0.8173, 0.6667, 0.8173, 0.6875, 0.6442, 0.5833, 0.6442, 0.6042, 0.6442, 0.6042, 0.6442, 0.5833, 0.625, 0.08333, 0.625, 0.0625, 0.625, 0.0625, 0.625, 0.08333, 0.8173, 0.6667, 0.8173, 0.6458, 0.8173, 0.6458, 0.8173, 0.6667, 0.625, 0.0, 0.375, 0.0, 0.375, 0.0, 0.625, 0.0, 0.6442, 0.5625, 0.6442, 0.5833, 0.6442, 0.5833, 0.6442, 0.5625, 0.7212, 0.7083, 0.7212, 0.7292, 0.7212, 0.7292, 0.7212, 0.7083, 0.625, 0.0625, 0.625, 0.04167, 0.625, 0.04167, 0.625, 0.0625, 0.8173, 0.6458, 0.8173, 0.625, 0.8173, 0.625, 0.8173, 0.6458, 0.6442, 0.5417, 0.6442, 0.5625, 0.6442, 0.5625, 0.6442, 0.5417, 0.7981, 0.5208, 0.8173, 0.5208, 0.8173, 0.5417, 0.7981, 0.5417, 0.7981, 0.5417, 0.8173, 0.5417, 0.8173, 0.5625, 0.7981, 0.5625, 0.7981, 0.5625, 0.8173, 0.5625, 0.8173, 0.5833, 0.7981, 0.5833, 0.7981, 0.5833, 0.8173, 0.5833, 0.8173, 0.6042, 0.7981, 0.6042, 0.7981, 0.6042, 0.8173, 0.6042, 0.8173, 0.625, 0.7981, 0.625, 0.7981, 0.625, 0.8173, 0.625, 0.8173, 0.6458, 0.7981, 0.6458, 0.7981, 0.6458, 0.8173, 0.6458, 0.8173, 0.6667, 0.7981, 0.6667, 0.7981, 0.6667, 0.8173, 0.6667, 0.8173, 0.6875, 0.7981, 0.6875, 0.7981, 0.6875, 0.8173, 0.6875, 0.8173, 0.7083, 0.7981, 0.7083, 0.7981, 0.7083, 0.8173, 0.7083, 0.8173, 0.7292, 0.7981, 0.7292, 0.7212, 0.6875, 0.7212, 0.7083, 0.7212, 0.7083, 0.7212, 0.6875, 0.625, 0.04167, 0.625, 0.02083, 0.625, 0.02083, 0.625, 0.04167, 0.8173, 0.625, 0.8173, 0.6042, 0.8173, 0.6042, 0.8173, 0.625, 0.6442, 0.5208, 0.6442, 0.5417, 0.6442, 0.5417, 0.6442, 0.5208, 0.7212, 0.6667, 0.7212, 0.6875, 0.7212, 0.6875, 0.7212, 0.6667, 0.625, 0.02083, 0.625, 0.0, 0.625, 0.0, 0.625, 0.02083, 0.8173, 0.6042, 0.8173, 0.5833, 0.8173, 0.5833, 0.8173, 0.6042, 0.8173, 0.5208, 0.7981, 0.5208, 0.7981, 0.5208, 0.8173, 0.5208, 0.7212, 0.6458, 0.7212, 0.6667, 0.7212, 0.6667, 0.7212, 0.6458, 0.625, 0.7292, 0.625, 0.7083, 0.625, 0.7083, 0.625, 0.7292, 0.8173, 0.5833, 0.8173, 0.5625, 0.8173, 0.5625, 0.8173, 0.5833, 0.6827, 0.75, 0.6827, 0.75, 0.6827, 0.75, 0.6827, 0.75, 0.7596, 0.5208, 0.7788, 0.5208, 0.7788, 0.5417, 0.7596, 0.5417, 0.7596, 0.5417, 0.7788, 0.5417, 0.7788, 0.5625, 0.7596, 0.5625, 0.7596, 0.5625, 0.7788, 0.5625, 0.7788, 0.5833, 0.7596, 0.5833, 0.7596, 0.5833, 0.7788, 0.5833, 0.7788, 0.6042, 0.7596, 0.6042, 0.7596, 0.6042, 0.7788, 0.6042, 0.7788, 0.625, 0.7596, 0.625, 0.7596, 0.625, 0.7788, 0.625, 0.7788, 0.6458, 0.7596, 0.6458, 0.7596, 0.6458, 0.7788, 0.6458, 0.7788, 0.6667, 0.7596, 0.6667, 0.7596, 0.6667, 0.7788, 0.6667, 0.7788, 0.6875, 0.7596, 0.6875, 0.7596, 0.6875, 0.7788, 0.6875, 0.7788, 0.7083, 0.7596, 0.7083, 0.7596, 0.7083, 0.7788, 0.7083, 0.7788, 0.7292, 0.7596, 0.7292, 0.7212, 0.625, 0.7212, 0.6458, 0.7212, 0.6458, 0.7212, 0.625, 0.7404, 0.5208, 0.7596, 0.5208, 0.7596, 0.5417, 0.7404, 0.5417, 0.625, 0.7083, 0.625, 0.6875, 0.625, 0.6875, 0.625, 0.7083, 0.8173, 0.5625, 0.8173, 0.5417, 0.8173, 0.5417, 0.8173, 0.5625, 0.7212, 0.6042, 0.7212, 0.625, 0.7212, 0.625, 0.7212, 0.6042, 0.625, 0.6875, 0.625, 0.6667, 0.625, 0.6667, 0.625, 0.6875, 0.2596, 0.75, 0.2788, 0.75, 0.2788, 0.75, 0.2596, 0.75, 0.7212, 0.5833, 0.7212, 0.6042, 0.7212, 0.6042, 0.7212, 0.5833, 0.625, 0.6667, 0.625, 0.6458, 0.625, 0.6458, 0.625, 0.6667, 0.7212, 0.5625, 0.7212, 0.5833, 0.7212, 0.5833, 0.7212, 0.5625, 0.625, 0.6458, 0.625, 0.625, 0.625, 0.625, 0.625, 0.6458, 0.7981, 0.7083, 0.7981, 0.7292, 0.7981, 0.7292, 0.7981, 0.7083, 0.7212, 0.5208, 0.7404, 0.5208, 0.7404, 0.5417, 0.7212, 0.5417, 0.7212, 0.5417, 0.7404, 0.5417, 0.7404, 0.5625, 0.7212, 0.5625, 0.7212, 0.5625, 0.7404, 0.5625, 0.7404, 0.5833, 0.7212, 0.5833, 0.7212, 0.5833, 0.7404, 0.5833, 0.7404, 0.6042, 0.7212, 0.6042, 0.7212, 0.6042, 0.7404, 0.6042, 0.7404, 0.625, 0.7212, 0.625, 0.7212, 0.625, 0.7404, 0.625, 0.7404, 0.6458, 0.7212, 0.6458, 0.7212, 0.6458, 0.7404, 0.6458, 0.7404, 0.6667, 0.7212, 0.6667, 0.7212, 0.6667, 0.7404, 0.6667, 0.7404, 0.6875, 0.7212, 0.6875, 0.7212, 0.6875, 0.7404, 0.6875, 0.7404, 0.7083, 0.7212, 0.7083, 0.7212, 0.7083, 0.7404, 0.7083, 0.7404, 0.7292, 0.7212, 0.7292, 0.7212, 0.5417, 0.7212, 0.5625, 0.7212, 0.5625, 0.7212, 0.5417, 0.625, 0.625, 0.625, 0.6042, 0.625, 0.6042, 0.625, 0.625, 0.7981, 0.6875, 0.7981, 0.7083, 0.7981, 0.7083, 0.7981, 0.6875, 0.7212, 0.5208, 0.7212, 0.5417, 0.7212, 0.5417, 0.7212, 0.5208, 0.625, 0.6042, 0.625, 0.5833, 0.625, 0.5833, 0.625, 0.6042, 0.7981, 0.6667, 0.7981, 0.6875, 0.7981, 0.6875, 0.7981, 0.6667, 0.7404, 0.5208, 0.7212, 0.5208, 0.7212, 0.5208, 0.7404, 0.5208, 0.625, 0.5833, 0.625, 0.5625, 0.625, 0.5625, 0.625, 0.5833, 0.7981, 0.6458, 0.7981, 0.6667, 0.7981, 0.6667, 0.7981, 0.6458, 0.7019, 0.7292, 0.7019, 0.7083, 0.7019, 0.7083, 0.7019, 0.7292, 0.625, 0.5625, 0.625, 0.5417, 0.625, 0.5417, 0.625, 0.5625, 0.7981, 0.625, 0.7981, 0.6458, 0.7981, 0.6458, 0.7981, 0.625, 0.6827, 0.5208, 0.7019, 0.5208, 0.7019, 0.5417, 0.6827, 0.5417, 0.6827, 0.5417, 0.7019, 0.5417, 0.7019, 0.5625, 0.6827, 0.5625, 0.6827, 0.5625, 0.7019, 0.5625, 0.7019, 0.5833, 0.6827, 0.5833, 0.6827, 0.5833, 0.7019, 0.5833, 0.7019, 0.6042, 0.6827, 0.6042, 0.6827, 0.6042, 0.7019, 0.6042, 0.7019, 0.625, 0.6827, 0.625, 0.6827, 0.625, 0.7019, 0.625, 0.7019, 0.6458, 0.6827, 0.6458, 0.6827, 0.6458, 0.7019, 0.6458, 0.7019, 0.6667, 0.6827, 0.6667, 0.6827, 0.6667, 0.7019, 0.6667, 0.7019, 0.6875, 0.6827, 0.6875, 0.6827, 0.6875, 0.7019, 0.6875, 0.7019, 0.7083, 0.6827, 0.7083, 0.6827, 0.7083, 0.7019, 0.7083, 0.7019, 0.7292, 0.6827, 0.7292, 0.7019, 0.7083, 0.7019, 0.6875, 0.7019, 0.6875, 0.7019, 0.7083, 0.6635, 0.5208, 0.6827, 0.5208, 0.6827, 0.5417, 0.6635, 0.5417, 0.625, 0.5417, 0.625, 0.5208, 0.625, 0.5208, 0.625, 0.5417, 0.7981, 0.6042, 0.7981, 0.625, 0.7981, 0.625, 0.7981, 0.6042, 0.8173, 0.5417, 0.8365, 0.5417, 0.8365, 0.5417, 0.8173, 0.5417, 0.7019, 0.6875, 0.7019, 0.6667, 0.7019, 0.6667, 0.7019, 0.6875, 0.625, 0.5208, 0.625, 0.5, 0.625, 0.5, 0.625, 0.5208, 0.7981, 0.5833, 0.7981, 0.6042, 0.7981, 0.6042, 0.7981, 0.5833, 0.8365, 0.5208, 0.8173, 0.5208, 0.8173, 0.5208, 0.8365, 0.5208, 0.7019, 0.6667, 0.7019, 0.6458, 0.7019, 0.6458, 0.7019, 0.6667, 0.7981, 0.5625, 0.7981, 0.5833, 0.7981, 0.5833, 0.7981, 0.5625, 0.7019, 0.6458, 0.7019, 0.625, 0.7019, 0.625, 0.7019, 0.6458, 0.6442, 0.5208, 0.6635, 0.5208, 0.6635, 0.5417, 0.6442, 0.5417, 0.6442, 0.5417, 0.6635, 0.5417, 0.6635, 0.5625, 0.6442, 0.5625, 0.6442, 0.5625, 0.6635, 0.5625, 0.6635, 0.5833, 0.6442, 0.5833, 0.6442, 0.5833, 0.6635, 0.5833, 0.6635, 0.6042, 0.6442, 0.6042, 0.6442, 0.6042, 0.6635, 0.6042, 0.6635, 0.625, 0.6442, 0.625, 0.6442, 0.625, 0.6635, 0.625, 0.6635, 0.6458, 0.6442, 0.6458, 0.6442, 0.6458, 0.6635, 0.6458, 0.6635, 0.6667, 0.6442, 0.6667, 0.6442, 0.6667, 0.6635, 0.6667, 0.6635, 0.6875, 0.6442, 0.6875, 0.6442, 0.6875, 0.6635, 0.6875, 0.6635, 0.7083, 0.6442, 0.7083, 0.6442, 0.7083, 0.6635, 0.7083, 0.6635, 0.7292, 0.6442, 0.7292, 0.7981, 0.5417, 0.7981, 0.5625, 0.7981, 0.5625, 0.7981, 0.5417, 0.7019, 0.625, 0.7019, 0.6042, 0.7019, 0.6042, 0.7019, 0.625, 0.7981, 0.5208, 0.7981, 0.5417, 0.7981, 0.5417, 0.7981, 0.5208, 0.7019, 0.6042, 0.7019, 0.5833, 0.7019, 0.5833, 0.7019, 0.6042, 0.6635, 0.5208, 0.6442, 0.5208, 0.6442, 0.5208, 0.6635, 0.5208, 0.7019, 0.5833, 0.7019, 0.5625, 0.7019, 0.5625, 0.7019, 0.5833, 0.7788, 0.7292, 0.7788, 0.7083, 0.7788, 0.7083, 0.7788, 0.7292, 0.7019, 0.5625, 0.7019, 0.5417, 0.7019, 0.5417, 0.7019, 0.5625, 0.7788, 0.7083, 0.7788, 0.6875, 0.7788, 0.6875, 0.7788, 0.7083, 0.625, 0.5, 0.625, 0.4808, 0.625, 0.4808, 0.625, 0.5, 0.7019, 0.5417, 0.7019, 0.5208, 0.7019, 0.5208, 0.7019, 0.5417, 0.3365, 0.5, 0.3558, 0.5, 0.3558, 0.5208, 0.3365, 0.5208, 0.3365, 0.5208, 0.3558, 0.5208, 0.3558, 0.5417, 0.3365, 0.5417, 0.3365, 0.5417, 0.3558, 0.5417, 0.3558, 0.5625, 0.3365, 0.5625, 0.3365, 0.5625, 0.3558, 0.5625, 0.3558, 0.5833, 0.3365, 0.5833, 0.3365, 0.5833, 0.3558, 0.5833, 0.3558, 0.6042, 0.3365, 0.6042, 0.3365, 0.6042, 0.3558, 0.6042, 0.3558, 0.625, 0.3365, 0.625, 0.3365, 0.625, 0.3558, 0.625, 0.3558, 0.6458, 0.3365, 0.6458, 0.3365, 0.6458, 0.3558, 0.6458, 0.3558, 0.6667, 0.3365, 0.6667, 0.3365, 0.6667, 0.3558, 0.6667, 0.3558, 0.6875, 0.3365, 0.6875, 0.3365, 0.6875, 0.3558, 0.6875, 0.3558, 0.7083, 0.3365, 0.7083, 0.3365, 0.7083, 0.3558, 0.7083, 0.3558, 0.7292, 0.3365, 0.7292, 0.3173, 0.5, 0.3365, 0.5, 0.3365, 0.5208, 0.3173, 0.5208, 0.3173, 0.5208, 0.3365, 0.5208, 0.3365, 0.5417, 0.3173, 0.5417, 0.3173, 0.5417, 0.3365, 0.5417, 0.3365, 0.5625, 0.3173, 0.5625, 0.3173, 0.5625, 0.3365, 0.5625, 0.3365, 0.5833, 0.3173, 0.5833, 0.3173, 0.5833, 0.3365, 0.5833, 0.3365, 0.6042, 0.3173, 0.6042, 0.3173, 0.6042, 0.3365, 0.6042, 0.3365, 0.625, 0.3173, 0.625, 0.3173, 0.625, 0.3365, 0.625, 0.3365, 0.6458, 0.3173, 0.6458, 0.3173, 0.6458, 0.3365, 0.6458, 0.3365, 0.6667, 0.3173, 0.6667, 0.3173, 0.6667, 0.3365, 0.6667, 0.3365, 0.6875, 0.3173, 0.6875, 0.3173, 0.6875, 0.3365, 0.6875, 0.3365, 0.7083, 0.3173, 0.7083, 0.3173, 0.7083, 0.3365, 0.7083, 0.3365, 0.7292, 0.3173, 0.7292, 0.2981, 0.5, 0.3173, 0.5, 0.3173, 0.5208, 0.2981, 0.5208, 0.2981, 0.5208, 0.3173, 0.5208, 0.3173, 0.5417, 0.2981, 0.5417, 0.2981, 0.5417, 0.3173, 0.5417, 0.3173, 0.5625, 0.2981, 0.5625, 0.2981, 0.5625, 0.3173, 0.5625, 0.3173, 0.5833, 0.2981, 0.5833, 0.2981, 0.5833, 0.3173, 0.5833, 0.3173, 0.6042, 0.2981, 0.6042, 0.2981, 0.6042, 0.3173, 0.6042, 0.3173, 0.625, 0.2981, 0.625, 0.2981, 0.625, 0.3173, 0.625, 0.3173, 0.6458, 0.2981, 0.6458, 0.2981, 0.6458, 0.3173, 0.6458, 0.3173, 0.6667, 0.2981, 0.6667, 0.2981, 0.6667, 0.3173, 0.6667, 0.3173, 0.6875, 0.2981, 0.6875, 0.2981, 0.6875, 0.3173, 0.6875, 0.3173, 0.7083, 0.2981, 0.7083, 0.2981, 0.7083, 0.3173, 0.7083, 0.3173, 0.7292, 0.2981, 0.7292, 0.2788, 0.5, 0.2981, 0.5, 0.2981, 0.5208, 0.2788, 0.5208, 0.2788, 0.5208, 0.2981, 0.5208, 0.2981, 0.5417, 0.2788, 0.5417, 0.2788, 0.5417, 0.2981, 0.5417, 0.2981, 0.5625, 0.2788, 0.5625, 0.2788, 0.5625, 0.2981, 0.5625, 0.2981, 0.5833, 0.2788, 0.5833, 0.2788, 0.5833, 0.2981, 0.5833, 0.2981, 0.6042, 0.2788, 0.6042, 0.2788, 0.6042, 0.2981, 0.6042, 0.2981, 0.625, 0.2788, 0.625, 0.2788, 0.625, 0.2981, 0.625, 0.2981, 0.6458, 0.2788, 0.6458, 0.2788, 0.6458, 0.2981, 0.6458, 0.2981, 0.6667, 0.2788, 0.6667, 0.2788, 0.6667, 0.2981, 0.6667, 0.2981, 0.6875, 0.2788, 0.6875, 0.2788, 0.6875, 0.2981, 0.6875, 0.2981, 0.7083, 0.2788, 0.7083, 0.2788, 0.7083, 0.2981, 0.7083, 0.2981, 0.7292, 0.2788, 0.7292, 0.2596, 0.5, 0.2788, 0.5, 0.2788, 0.5208, 0.2596, 0.5208, 0.2596, 0.5208, 0.2788, 0.5208, 0.2788, 0.5417, 0.2596, 0.5417, 0.2596, 0.5417, 0.2788, 0.5417, 0.2788, 0.5625, 0.2596, 0.5625, 0.2596, 0.5625, 0.2788, 0.5625, 0.2788, 0.5833, 0.2596, 0.5833, 0.2596, 0.5833, 0.2788, 0.5833, 0.2788, 0.6042, 0.2596, 0.6042, 0.2596, 0.6042, 0.2788, 0.6042, 0.2788, 0.625, 0.2596, 0.625, 0.2596, 0.625, 0.2788, 0.625, 0.2788, 0.6458, 0.2596, 0.6458, 0.2596, 0.6458, 0.2788, 0.6458, 0.2788, 0.6667, 0.2596, 0.6667, 0.2596, 0.6667, 0.2788, 0.6667, 0.2788, 0.6875, 0.2596, 0.6875, 0.2596, 0.6875, 0.2788, 0.6875, 0.2788, 0.7083, 0.2596, 0.7083, 0.2596, 0.7083, 0.2788, 0.7083, 0.2788, 0.7292, 0.2596, 0.7292, 0.2404, 0.5, 0.2596, 0.5, 0.2596, 0.5208, 0.2404, 0.5208, 0.2404, 0.5208, 0.2596, 0.5208, 0.2596, 0.5417, 0.2404, 0.5417, 0.2404, 0.5417, 0.2596, 0.5417, 0.2596, 0.5625, 0.2404, 0.5625, 0.2404, 0.5625, 0.2596, 0.5625, 0.2596, 0.5833, 0.2404, 0.5833, 0.2404, 0.5833, 0.2596, 0.5833, 0.2596, 0.6042, 0.2404, 0.6042, 0.2404, 0.6042, 0.2596, 0.6042, 0.2596, 0.625, 0.2404, 0.625, 0.2404, 0.625, 0.2596, 0.625, 0.2596, 0.6458, 0.2404, 0.6458, 0.2404, 0.6458, 0.2596, 0.6458, 0.2596, 0.6667, 0.2404, 0.6667, 0.2404, 0.6667, 0.2596, 0.6667, 0.2596, 0.6875, 0.2404, 0.6875, 0.2404, 0.6875, 0.2596, 0.6875, 0.2596, 0.7083, 0.2404, 0.7083, 0.2404, 0.7083, 0.2596, 0.7083, 0.2596, 0.7292, 0.2404, 0.7292, 0.2212, 0.5, 0.2404, 0.5, 0.2404, 0.5208, 0.2212, 0.5208, 0.2212, 0.5208, 0.2404, 0.5208, 0.2404, 0.5417, 0.2212, 0.5417, 0.2212, 0.5417, 0.2404, 0.5417, 0.2404, 0.5625, 0.2212, 0.5625, 0.2212, 0.5625, 0.2404, 0.5625, 0.2404, 0.5833, 0.2212, 0.5833, 0.2212, 0.5833, 0.2404, 0.5833, 0.2404, 0.6042, 0.2212, 0.6042, 0.2212, 0.6042, 0.2404, 0.6042, 0.2404, 0.625, 0.2212, 0.625, 0.2212, 0.625, 0.2404, 0.625, 0.2404, 0.6458, 0.2212, 0.6458, 0.2212, 0.6458, 0.2404, 0.6458, 0.2404, 0.6667, 0.2212, 0.6667, 0.2212, 0.6667, 0.2404, 0.6667, 0.2404, 0.6875, 0.2212, 0.6875, 0.2212, 0.6875, 0.2404, 0.6875, 0.2404, 0.7083, 0.2212, 0.7083, 0.2212, 0.7083, 0.2404, 0.7083, 0.2404, 0.7292, 0.2212, 0.7292, 0.2019, 0.5, 0.2212, 0.5, 0.2212, 0.5208, 0.2019, 0.5208, 0.2019, 0.5208, 0.2212, 0.5208, 0.2212, 0.5417, 0.2019, 0.5417, 0.2019, 0.5417, 0.2212, 0.5417, 0.2212, 0.5625, 0.2019, 0.5625, 0.2019, 0.5625, 0.2212, 0.5625, 0.2212, 0.5833, 0.2019, 0.5833, 0.2019, 0.5833, 0.2212, 0.5833, 0.2212, 0.6042, 0.2019, 0.6042, 0.2019, 0.6042, 0.2212, 0.6042, 0.2212, 0.625, 0.2019, 0.625, 0.2019, 0.625, 0.2212, 0.625, 0.2212, 0.6458, 0.2019, 0.6458, 0.2019, 0.6458, 0.2212, 0.6458, 0.2212, 0.6667, 0.2019, 0.6667, 0.2019, 0.6667, 0.2212, 0.6667, 0.2212, 0.6875, 0.2019, 0.6875, 0.2019, 0.6875, 0.2212, 0.6875, 0.2212, 0.7083, 0.2019, 0.7083, 0.2019, 0.7083, 0.2212, 0.7083, 0.2212, 0.7292, 0.2019, 0.7292, 0.1827, 0.5, 0.2019, 0.5, 0.2019, 0.5208, 0.1827, 0.5208, 0.1827, 0.5208, 0.2019, 0.5208, 0.2019, 0.5417, 0.1827, 0.5417, 0.1827, 0.5417, 0.2019, 0.5417, 0.2019, 0.5625, 0.1827, 0.5625, 0.1827, 0.5625, 0.2019, 0.5625, 0.2019, 0.5833, 0.1827, 0.5833, 0.1827, 0.5833, 0.2019, 0.5833, 0.2019, 0.6042, 0.1827, 0.6042, 0.1827, 0.6042, 0.2019, 0.6042, 0.2019, 0.625, 0.1827, 0.625, 0.1827, 0.625, 0.2019, 0.625, 0.2019, 0.6458, 0.1827, 0.6458, 0.1827, 0.6458, 0.2019, 0.6458, 0.2019, 0.6667, 0.1827, 0.6667, 0.1827, 0.6667, 0.2019, 0.6667, 0.2019, 0.6875, 0.1827, 0.6875, 0.1827, 0.6875, 0.2019, 0.6875, 0.2019, 0.7083, 0.1827, 0.7083, 0.1827, 0.7083, 0.2019, 0.7083, 0.2019, 0.7292, 0.1827, 0.7292, 0.1635, 0.5, 0.1827, 0.5, 0.1827, 0.5208, 0.1635, 0.5208, 0.1635, 0.5208, 0.1827, 0.5208, 0.1827, 0.5417, 0.1635, 0.5417, 0.1635, 0.5417, 0.1827, 0.5417, 0.1827, 0.5625, 0.1635, 0.5625, 0.1635, 0.5625, 0.1827, 0.5625, 0.1827, 0.5833, 0.1635, 0.5833, 0.1635, 0.5833, 0.1827, 0.5833, 0.1827, 0.6042, 0.1635, 0.6042, 0.1635, 0.6042, 0.1827, 0.6042, 0.1827, 0.625, 0.1635, 0.625, 0.1635, 0.625, 0.1827, 0.625, 0.1827, 0.6458, 0.1635, 0.6458, 0.1635, 0.6458, 0.1827, 0.6458, 0.1827, 0.6667, 0.1635, 0.6667, 0.1635, 0.6667, 0.1827, 0.6667, 0.1827, 0.6875, 0.1635, 0.6875, 0.1635, 0.6875, 0.1827, 0.6875, 0.1827, 0.7083, 0.1635, 0.7083, 0.1635, 0.7083, 0.1827, 0.7083, 0.1827, 0.7292, 0.1635, 0.7292, 0.1442, 0.5, 0.1635, 0.5, 0.1635, 0.5208, 0.1442, 0.5208, 0.1442, 0.5208, 0.1635, 0.5208, 0.1635, 0.5417, 0.1442, 0.5417, 0.1442, 0.5417, 0.1635, 0.5417, 0.1635, 0.5625, 0.1442, 0.5625, 0.1442, 0.5625, 0.1635, 0.5625, 0.1635, 0.5833, 0.1442, 0.5833, 0.1442, 0.5833, 0.1635, 0.5833, 0.1635, 0.6042, 0.1442, 0.6042, 0.1442, 0.6042, 0.1635, 0.6042, 0.1635, 0.625, 0.1442, 0.625, 0.1442, 0.625, 0.1635, 0.625, 0.1635, 0.6458, 0.1442, 0.6458, 0.1442, 0.6458, 0.1635, 0.6458, 0.1635, 0.6667, 0.1442, 0.6667, 0.1442, 0.6667, 0.1635, 0.6667, 0.1635, 0.6875, 0.1442, 0.6875, 0.1442, 0.6875, 0.1635, 0.6875, 0.1635, 0.7083, 0.1442, 0.7083, 0.1442, 0.7083, 0.1635, 0.7083, 0.1635, 0.7292, 0.1442, 0.7292, 0.125, 0.5, 0.1442, 0.5, 0.1442, 0.5208, 0.125, 0.5208, 0.125, 0.5208, 0.1442, 0.5208, 0.1442, 0.5417, 0.125, 0.5417, 0.125, 0.5417, 0.1442, 0.5417, 0.1442, 0.5625, 0.125, 0.5625, 0.125, 0.5625, 0.1442, 0.5625, 0.1442, 0.5833, 0.125, 0.5833, 0.125, 0.5833, 0.1442, 0.5833, 0.1442, 0.6042, 0.125, 0.6042, 0.125, 0.6042, 0.1442, 0.6042, 0.1442, 0.625, 0.125, 0.625, 0.125, 0.625, 0.1442, 0.625, 0.1442, 0.6458, 0.125, 0.6458, 0.125, 0.6458, 0.1442, 0.6458, 0.1442, 0.6667, 0.125, 0.6667, 0.125, 0.6667, 0.1442, 0.6667, 0.1442, 0.6875, 0.125, 0.6875, 0.125, 0.6875, 0.1442, 0.6875, 0.1442, 0.7083, 0.125, 0.7083, 0.125, 0.7083, 0.1442, 0.7083, 0.1442, 0.7292, 0.125, 0.7292, 0.375, 0.5, 0.625, 0.5, 0.625, 0.5208, 0.375, 0.5208, 0.375, 0.5208, 0.625, 0.5208, 0.625, 0.5417, 0.375, 0.5417, 0.375, 0.5417, 0.625, 0.5417, 0.625, 0.5625, 0.375, 0.5625, 0.375, 0.5625, 0.625, 0.5625, 0.625, 0.5833, 0.375, 0.5833, 0.375, 0.5833, 0.625, 0.5833, 0.625, 0.6042, 0.375, 0.6042, 0.375, 0.6042, 0.625, 0.6042, 0.625, 0.625, 0.375, 0.625, 0.375, 0.625, 0.625, 0.625, 0.625, 0.6458, 0.375, 0.6458, 0.375, 0.6458, 0.625, 0.6458, 0.625, 0.6667, 0.375, 0.6667, 0.375, 0.6667, 0.625, 0.6667, 0.625, 0.6875, 0.375, 0.6875, 0.375, 0.6875, 0.625, 0.6875, 0.625, 0.7083, 0.375, 0.7083, 0.375, 0.7083, 0.625, 0.7083, 0.625, 0.7292, 0.375, 0.7292, 0.3558, 0.5, 0.375, 0.5, 0.375, 0.5208, 0.3558, 0.5208, 0.3558, 0.5208, 0.375, 0.5208, 0.375, 0.5417, 0.3558, 0.5417, 0.3558, 0.5417, 0.375, 0.5417, 0.375, 0.5625, 0.3558, 0.5625, 0.3558, 0.5625, 0.375, 0.5625, 0.375, 0.5833, 0.3558, 0.5833, 0.3558, 0.5833, 0.375, 0.5833, 0.375, 0.6042, 0.3558, 0.6042, 0.3558, 0.6042, 0.375, 0.6042, 0.375, 0.625, 0.3558, 0.625, 0.3558, 0.625, 0.375, 0.625, 0.375, 0.6458, 0.3558, 0.6458, 0.3558, 0.6458, 0.375, 0.6458, 0.375, 0.6667, 0.3558, 0.6667, 0.3558, 0.6667, 0.375, 0.6667, 0.375, 0.6875, 0.3558, 0.6875, 0.3558, 0.6875, 0.375, 0.6875, 0.375, 0.7083, 0.3558, 0.7083, 0.3558, 0.7083, 0.375, 0.7083, 0.375, 0.7292, 0.3558, 0.7292, 0.375, 0.0, 0.625, 0.0, 0.625, 0.02083, 0.375, 0.02083, 0.375, 0.02083, 0.625, 0.02083, 0.625, 0.04167, 0.375, 0.04167, 0.375, 0.04167, 0.625, 0.04167, 0.625, 0.0625, 0.375, 0.0625, 0.375, 0.0625, 0.625, 0.0625, 0.625, 0.08333, 0.375, 0.08333, 0.375, 0.08333, 0.625, 0.08333, 0.625, 0.1042, 0.375, 0.1042, 0.375, 0.1042, 0.625, 0.1042, 0.625, 0.125, 0.375, 0.125, 0.375, 0.125, 0.625, 0.125, 0.625, 0.1458, 0.375, 0.1458, 0.375, 0.1458, 0.625, 0.1458, 0.625, 0.1667, 0.375, 0.1667, 0.375, 0.1667, 0.625, 0.1667, 0.625, 0.1875, 0.375, 0.1875, 0.375, 0.1875, 0.625, 0.1875, 0.625, 0.2083, 0.375, 0.2083, 0.375, 0.2083, 0.625, 0.2083, 0.625, 0.2292, 0.375, 0.2292, 0.7404, 0.5417, 0.7596, 0.5417, 0.7596, 0.5417, 0.7404, 0.5417, 0.7788, 0.6875, 0.7788, 0.6667, 0.7788, 0.6667, 0.7788, 0.6875, 0.625, 0.25, 0.625, 0.2292, 0.625, 0.2292, 0.625, 0.25, 0.7596, 0.5208, 0.7404, 0.5208, 0.7404, 0.5208, 0.7596, 0.5208, 0.7788, 0.6667, 0.7788, 0.6458, 0.7788, 0.6458, 0.7788, 0.6667, 0.6827, 0.7083, 0.6827, 0.7292, 0.6827, 0.7292, 0.6827, 0.7083, 0.625, 0.4808, 0.625, 0.4615, 0.625, 0.4615, 0.625, 0.4808, 0.7788, 0.6458, 0.7788, 0.625, 0.7788, 0.625, 0.7788, 0.6458, 0.625, 0.75, 0.625, 0.7292, 0.625, 0.7292, 0.625, 0.75, 0.625, 0.4615, 0.625, 0.4423, 0.625, 0.4423, 0.625, 0.4615, 0.6827, 0.6875, 0.6827, 0.7083, 0.6827, 0.7083, 0.6827, 0.6875, 0.8558, 0.7292, 0.875, 0.7292, 0.875, 0.75, 0.8558, 0.75, 0.625, 0.7292, 0.6442, 0.7292, 0.6442, 0.75, 0.625, 0.75, 0.6635, 0.7292, 0.6827, 0.7292, 0.6827, 0.75, 0.6635, 0.75, 0.7404, 0.7292, 0.7596, 0.7292, 0.7596, 0.75, 0.7404, 0.75, 0.8173, 0.7292, 0.8365, 0.7292, 0.8365, 0.75, 0.8173, 0.75, 0.8365, 0.5, 0.8558, 0.5, 0.8558, 0.5208, 0.8365, 0.5208, 0.8173, 0.5, 0.8365, 0.5, 0.8365, 0.5208, 0.8173, 0.5208, 0.8173, 0.5625, 0.8365, 0.5625, 0.8365, 0.5833, 0.8173, 0.5833, 0.8173, 0.5833, 0.8365, 0.5833, 0.8365, 0.6042, 0.8173, 0.6042, 0.8173, 0.6042, 0.8365, 0.6042, 0.8365, 0.625, 0.8173, 0.625, 0.8173, 0.625, 0.8365, 0.625, 0.8365, 0.6458, 0.8173, 0.6458, 0.8173, 0.6458, 0.8365, 0.6458, 0.8365, 0.6667, 0.8173, 0.6667, 0.8173, 0.6875, 0.8365, 0.6875, 0.8365, 0.7083, 0.8173, 0.7083, 0.8173, 0.7083, 0.8365, 0.7083, 0.8365, 0.7292, 0.8173, 0.7292, 0.7981, 0.5, 0.8173, 0.5, 0.8173, 0.5208, 0.7981, 0.5208, 0.7788, 0.5, 0.7981, 0.5, 0.7981, 0.5208, 0.7788, 0.5208, 0.7788, 0.5208, 0.7981, 0.5208, 0.7981, 0.5417, 0.7788, 0.5417, 0.7788, 0.5417, 0.7981, 0.5417, 0.7981, 0.5625, 0.7788, 0.5625, 0.7788, 0.5625, 0.7981, 0.5625, 0.7981, 0.5833, 0.7788, 0.5833, 0.7788, 0.5833, 0.7981, 0.5833, 0.7981, 0.6042, 0.7788, 0.6042, 0.7788, 0.6042, 0.7981, 0.6042, 0.7981, 0.625, 0.7788, 0.625, 0.7788, 0.625, 0.7981, 0.625, 0.7981, 0.6458, 0.7788, 0.6458, 0.7788, 0.6458, 0.7981, 0.6458, 0.7981, 0.6667, 0.7788, 0.6667, 0.7788, 0.6667, 0.7981, 0.6667, 0.7981, 0.6875, 0.7788, 0.6875, 0.7788, 0.6875, 0.7981, 0.6875, 0.7981, 0.7083, 0.7788, 0.7083, 0.7596, 0.5, 0.7788, 0.5, 0.7788, 0.5208, 0.7596, 0.5208, 0.7404, 0.5, 0.7596, 0.5, 0.7596, 0.5208, 0.7404, 0.5208, 0.7404, 0.5417, 0.7596, 0.5417, 0.7596, 0.5625, 0.7404, 0.5625, 0.7404, 0.5833, 0.7596, 0.5833, 0.7596, 0.6042, 0.7404, 0.6042, 0.7404, 0.6042, 0.7596, 0.6042, 0.7596, 0.625, 0.7404, 0.625, 0.7404, 0.625, 0.7596, 0.625, 0.7596, 0.6458, 0.7404, 0.6458, 0.7404, 0.6458, 0.7596, 0.6458, 0.7596, 0.6667, 0.7404, 0.6667, 0.7404, 0.6667, 0.7596, 0.6667, 0.7596, 0.6875, 0.7404, 0.6875, 0.7404, 0.6875, 0.7596, 0.6875, 0.7596, 0.7083, 0.7404, 0.7083, 0.7404, 0.7083, 0.7596, 0.7083, 0.7596, 0.7292, 0.7404, 0.7292, 0.7212, 0.5, 0.7404, 0.5, 0.7404, 0.5208, 0.7212, 0.5208, 0.7019, 0.5208, 0.7212, 0.5208, 0.7212, 0.5417, 0.7019, 0.5417, 0.7019, 0.5417, 0.7212, 0.5417, 0.7212, 0.5625, 0.7019, 0.5625, 0.7019, 0.5625, 0.7212, 0.5625, 0.7212, 0.5833, 0.7019, 0.5833, 0.7019, 0.5833, 0.7212, 0.5833, 0.7212, 0.6042, 0.7019, 0.6042, 0.7019, 0.6042, 0.7212, 0.6042, 0.7212, 0.625, 0.7019, 0.625, 0.7019, 0.625, 0.7212, 0.625, 0.7212, 0.6458, 0.7019, 0.6458, 0.7019, 0.6458, 0.7212, 0.6458, 0.7212, 0.6667, 0.7019, 0.6667, 0.7019, 0.6667, 0.7212, 0.6667, 0.7212, 0.6875, 0.7019, 0.6875, 0.7019, 0.7083, 0.7212, 0.7083, 0.7212, 0.7292, 0.7019, 0.7292, 0.6827, 0.5, 0.7019, 0.5, 0.7019, 0.5208, 0.6827, 0.5208, 0.6635, 0.5, 0.6827, 0.5, 0.6827, 0.5208, 0.6635, 0.5208, 0.6635, 0.5417, 0.6827, 0.5417, 0.6827, 0.5625, 0.6635, 0.5625, 0.6635, 0.5833, 0.6827, 0.5833, 0.6827, 0.6042, 0.6635, 0.6042, 0.6635, 0.6042, 0.6827, 0.6042, 0.6827, 0.625, 0.6635, 0.625, 0.6635, 0.625, 0.6827, 0.625, 0.6827, 0.6458, 0.6635, 0.6458, 0.6635, 0.6458, 0.6827, 0.6458, 0.6827, 0.6667, 0.6635, 0.6667, 0.6635, 0.6667, 0.6827, 0.6667, 0.6827, 0.6875, 0.6635, 0.6875, 0.6635, 0.6875, 0.6827, 0.6875, 0.6827, 0.7083, 0.6635, 0.7083, 0.6635, 0.7083, 0.6827, 0.7083, 0.6827, 0.7292, 0.6635, 0.7292, 0.6442, 0.5, 0.6635, 0.5, 0.6635, 0.5208, 0.6442, 0.5208, 0.625, 0.5208, 0.6442, 0.5208, 0.6442, 0.5417, 0.625, 0.5417, 0.625, 0.5417, 0.6442, 0.5417, 0.6442, 0.5625, 0.625, 0.5625, 0.625, 0.5625, 0.6442, 0.5625, 0.6442, 0.5833, 0.625, 0.5833, 0.625, 0.5833, 0.6442, 0.5833, 0.6442, 0.6042, 0.625, 0.6042, 0.625, 0.6042, 0.6442, 0.6042, 0.6442, 0.625, 0.625, 0.625, 0.625, 0.625, 0.6442, 0.625, 0.6442, 0.6458, 0.625, 0.6458, 0.625, 0.6458, 0.6442, 0.6458, 0.6442, 0.6667, 0.625, 0.6667, 0.625, 0.6667, 0.6442, 0.6667, 0.6442, 0.6875, 0.625, 0.6875, 0.625, 0.6875, 0.6442, 0.6875, 0.6442, 0.7083, 0.625, 0.7083, 0.625, 0.7083, 0.6442, 0.7083, 0.6442, 0.7292, 0.625, 0.7292, 0.8558, 0.5, 0.875, 0.5, 0.875, 0.5208, 0.8558, 0.5208, 0.8558, 0.5208, 0.875, 0.5208, 0.875, 0.5417, 0.8558, 0.5417, 0.8558, 0.5417, 0.875, 0.5417, 0.875, 0.5625, 0.8558, 0.5625, 0.8558, 0.5625, 0.875, 0.5625, 0.875, 0.5833, 0.8558, 0.5833, 0.8558, 0.5833, 0.875, 0.5833, 0.875, 0.6042, 0.8558, 0.6042, 0.8558, 0.6042, 0.875, 0.6042, 0.875, 0.625, 0.8558, 0.625, 0.8558, 0.625, 0.875, 0.625, 0.875, 0.6458, 0.8558, 0.6458, 0.8558, 0.6458, 0.875, 0.6458, 0.875, 0.6667, 0.8558, 0.6667, 0.8558, 0.6667, 0.875, 0.6667, 0.875, 0.6875, 0.8558, 0.6875, 0.8558, 0.6875, 0.875, 0.6875, 0.875, 0.7083, 0.8558, 0.7083, 0.8558, 0.7083, 0.875, 0.7083, 0.875, 0.7292, 0.8558, 0.7292, 0.625, 0.1458, 0.625, 0.125, 0.625, 0.125, 0.625, 0.1458, 0.7404, 0.5833, 0.7404, 0.5625, 0.7404, 0.5625, 0.7404, 0.5833, 0.625, 0.9231, 0.625, 0.9038, 0.625, 0.9038, 0.625, 0.9231, 0.6442, 0.6458, 0.6442, 0.6667, 0.6442, 0.6667, 0.6442, 0.6458, 0.625, 0.1667, 0.625, 0.1458, 0.625, 0.1458, 0.625, 0.1667, 0.7404, 0.6042, 0.7404, 0.5833, 0.7404, 0.5833, 0.7404, 0.6042, 0.6442, 0.6667, 0.6442, 0.6875, 0.6442, 0.6875, 0.6442, 0.6667, 0.625, 0.1875, 0.625, 0.1667, 0.625, 0.1667, 0.625, 0.1875, 0.7404, 0.625, 0.7404, 0.6042, 0.7404, 0.6042, 0.7404, 0.625, 0.6442, 0.6875, 0.6442, 0.7083, 0.6442, 0.7083, 0.6442, 0.6875, 0.8365, 0.5417, 0.8365, 0.5625, 0.8365, 0.5625, 0.8365, 0.5417, 0.625, 0.2083, 0.625, 0.1875, 0.625, 0.1875, 0.625, 0.2083, 0.7404, 0.6458, 0.7404, 0.625, 0.7404, 0.625, 0.7404, 0.6458, 0.6442, 0.7083, 0.6442, 0.7292, 0.6442, 0.7292, 0.6442, 0.7083, 0.8365, 0.5625, 0.8365, 0.5833, 0.8365, 0.5833, 0.8365, 0.5625, 0.625, 0.2292, 0.625, 0.2083, 0.625, 0.2083, 0.625, 0.2292, 0.7404, 0.6667, 0.7404, 0.6458, 0.7404, 0.6458, 0.7404, 0.6667, 0.8365, 0.5833, 0.8365, 0.6042, 0.8365, 0.6042, 0.8365, 0.5833, 0.7404, 0.6875, 0.7404, 0.6667, 0.7404, 0.6667, 0.7404, 0.6875, 0.8365, 0.6042, 0.8365, 0.625, 0.8365, 0.625, 0.8365, 0.6042, 0.7404, 0.7083, 0.7404, 0.6875, 0.7404, 0.6875, 0.7404, 0.7083, 0.6635, 0.5625, 0.6635, 0.5417, 0.6635, 0.5417, 0.6635, 0.5625, 0.8365, 0.625, 0.8365, 0.6458, 0.8365, 0.6458, 0.8365, 0.625, 0.7212, 0.7292, 0.7019, 0.7292, 0.7019, 0.7292, 0.7212, 0.7292, 0.7404, 0.7292, 0.7404, 0.7083, 0.7404, 0.7083, 0.7404, 0.7292, 0.6635, 0.5833, 0.6635, 0.5625, 0.6635, 0.5625, 0.6635, 0.5833, 0.8365, 0.6458, 0.8365, 0.6667, 0.8365, 0.6667, 0.8365, 0.6458, 0.7019, 0.5208, 0.6827, 0.5208, 0.6827, 0.5208, 0.7019, 0.5208, 0.6635, 0.6042, 0.6635, 0.5833, 0.6635, 0.5833, 0.6635, 0.6042, 0.8365, 0.6667, 0.8365, 0.6875, 0.8365, 0.6875, 0.8365, 0.6667, 0.6635, 0.625, 0.6635, 0.6042, 0.6635, 0.6042, 0.6635, 0.625, 0.8365, 0.6875, 0.8365, 0.7083, 0.8365, 0.7083, 0.8365, 0.6875, 0.7596, 0.5417, 0.7596, 0.5625, 0.7596, 0.5625, 0.7596, 0.5417, 0.6635, 0.6458, 0.6635, 0.625, 0.6635, 0.625, 0.6635, 0.6458, 0.8365, 0.7083, 0.8365, 0.7292, 0.8365, 0.7292, 0.8365, 0.7083, 0.7596, 0.5625, 0.7596, 0.5833, 0.7596, 0.5833, 0.7596, 0.5625, 0.6442, 0.7292, 0.6442, 0.75, 0.6442, 0.75, 0.6442, 0.7292, 0.6635, 0.6667, 0.6635, 0.6458, 0.6635, 0.6458, 0.6635, 0.6667, 0.7596, 0.5833, 0.7596, 0.6042, 0.7596, 0.6042, 0.7596, 0.5833, 0.6635, 0.75, 0.6635, 0.7292, 0.6635, 0.7292, 0.6635, 0.75, 0.6635, 0.6875, 0.6635, 0.6667, 0.6635, 0.6667, 0.6635, 0.6875, 0.8558, 0.5417, 0.8558, 0.5208, 0.8558, 0.5208, 0.8558, 0.5417, 0.7596, 0.6042, 0.7596, 0.625, 0.7596, 0.625, 0.7596, 0.6042, 0.6827, 0.7292, 0.6827, 0.75, 0.6827, 0.75, 0.6827, 0.7292, 0.6635, 0.7083, 0.6635, 0.6875, 0.6635, 0.6875, 0.6635, 0.7083, 0.8558, 0.5625, 0.8558, 0.5417, 0.8558, 0.5417, 0.8558, 0.5625, 0.7596, 0.625, 0.7596, 0.6458, 0.7596, 0.6458, 0.7596, 0.625, 0.7981, 0.7292, 0.7788, 0.7292, 0.7788, 0.7292, 0.7981, 0.7292, 0.625, 0.2692, 0.625, 0.25, 0.625, 0.25, 0.625, 0.2692, 0.6635, 0.7292, 0.6635, 0.7083, 0.6635, 0.7083, 0.6635, 0.7292, 0.8558, 0.5833, 0.8558, 0.5625, 0.8558, 0.5625, 0.8558, 0.5833, 0.7596, 0.6458, 0.7596, 0.6667, 0.7596, 0.6667, 0.7596, 0.6458, 0.7788, 0.5208, 0.7596, 0.5208, 0.7596, 0.5208, 0.7788, 0.5208, 0.625, 0.2885, 0.625, 0.2692, 0.625, 0.2692, 0.625, 0.2885, 0.8558, 0.6042, 0.8558, 0.5833, 0.8558, 0.5833, 0.8558, 0.6042, 0.7596, 0.6667, 0.7596, 0.6875, 0.7596, 0.6875, 0.7596, 0.6667, 0.7404, 0.75, 0.7404, 0.7292, 0.7404, 0.7292, 0.7404, 0.75, 0.625, 0.3077, 0.625, 0.2885, 0.625, 0.2885, 0.625, 0.3077, 0.8558, 0.625, 0.8558, 0.6042, 0.8558, 0.6042, 0.8558, 0.625, 0.7596, 0.6875, 0.7596, 0.7083, 0.7596, 0.7083, 0.7596, 0.6875, 0.7596, 0.7292, 0.7596, 0.75, 0.7596, 0.75, 0.7596, 0.7292, 0.625, 0.3269, 0.625, 0.3077, 0.625, 0.3077, 0.625, 0.3269, 0.6827, 0.5417, 0.6827, 0.5625, 0.6827, 0.5625, 0.6827, 0.5417, 0.8558, 0.6458, 0.8558, 0.625, 0.8558, 0.625, 0.8558, 0.6458, 0.7596, 0.7083, 0.7596, 0.7292, 0.7596, 0.7292, 0.7596, 0.7083, 0.625, 0.3462, 0.625, 0.3269, 0.625, 0.3269, 0.625, 0.3462, 0.6827, 0.5625, 0.6827, 0.5833, 0.6827, 0.5833, 0.6827, 0.5625, 0.8558, 0.6667, 0.8558, 0.6458, 0.8558, 0.6458, 0.8558, 0.6667, 0.6827, 0.5208, 0.6635, 0.5208, 0.6635, 0.5208, 0.6827, 0.5208, 0.625, 0.3654, 0.625, 0.3462, 0.625, 0.3462, 0.625, 0.3654, 0.6827, 0.5833, 0.6827, 0.6042, 0.6827, 0.6042, 0.6827, 0.5833, 0.8558, 0.6875, 0.8558, 0.6667, 0.8558, 0.6667, 0.8558, 0.6875, 0.6635, 0.5417, 0.6827, 0.5417, 0.6827, 0.5417, 0.6635, 0.5417, 0.7788, 0.5417, 0.7788, 0.5208, 0.7788, 0.5208, 0.7788, 0.5417, 0.8173, 0.75, 0.8173, 0.7292, 0.8173, 0.7292, 0.8173, 0.75, 0.6827, 0.6042, 0.6827, 0.625, 0.6827, 0.625, 0.6827, 0.6042, 0.625, 0.3846, 0.625, 0.3654, 0.625, 0.3654, 0.625, 0.3846, 0.8558, 0.7083, 0.8558, 0.6875, 0.8558, 0.6875, 0.8558, 0.7083, 0.7788, 0.5625, 0.7788, 0.5417, 0.7788, 0.5417, 0.7788, 0.5625, 0.8365, 0.7292, 0.8365, 0.75, 0.8365, 0.75, 0.8365, 0.7292, 0.6827, 0.625, 0.6827, 0.6458, 0.6827, 0.6458, 0.6827, 0.625, 0.625, 0.4038, 0.625, 0.3846, 0.625, 0.3846, 0.625, 0.4038, 0.8558, 0.7292, 0.8558, 0.7083, 0.8558, 0.7083, 0.8558, 0.7292, 0.7788, 0.5833, 0.7788, 0.5625, 0.7788, 0.5625, 0.7788, 0.5833, 0.8558, 0.75, 0.8558, 0.7292, 0.8558, 0.7292, 0.8558, 0.75, 0.6827, 0.6458, 0.6827, 0.6667, 0.6827, 0.6667, 0.6827, 0.6458, 0.625, 0.4231, 0.625, 0.4038, 0.625, 0.4038, 0.625, 0.4231, 0.8558, 0.5208, 0.8365, 0.5208, 0.8365, 0.5208, 0.8558, 0.5208, 0.7788, 0.6042, 0.7788, 0.5833, 0.7788, 0.5833, 0.7788, 0.6042, 0.6827, 0.6667, 0.6827, 0.6875, 0.6827, 0.6875, 0.6827, 0.6667, 0.625, 0.4423, 0.625, 0.4231, 0.625, 0.4231, 0.625, 0.4423, 0.2404, 0.75, 0.2596, 0.75, 0.2596, 0.75, 0.2404, 0.75, 0.7788, 0.625, 0.7788, 0.6042, 0.7788, 0.6042, 0.7788, 0.625, 0.375, 0.9808, 0.625, 0.9808, 0.625, 1.0, 0.375, 1.0, 0.375, 0.75, 0.625, 0.75, 0.625, 0.7692, 0.375, 0.7692, 0.375, 0.7692, 0.625, 0.7692, 0.625, 0.7885, 0.375, 0.7885, 0.375, 0.7885, 0.625, 0.7885, 0.625, 0.8077, 0.375, 0.8077, 0.375, 0.8077, 0.625, 0.8077, 0.625, 0.8269, 0.375, 0.8269, 0.375, 0.8269, 0.625, 0.8269, 0.625, 0.8462, 0.375, 0.8462, 0.375, 0.8462, 0.625, 0.8462, 0.625, 0.8654, 0.375, 0.8654, 0.375, 0.8654, 0.625, 0.8654, 0.625, 0.8846, 0.375, 0.8846, 0.375, 0.8846, 0.625, 0.8846, 0.625, 0.9038, 0.375, 0.9038, 0.375, 0.9038, 0.625, 0.9038, 0.625, 0.9231, 0.375, 0.9231, 0.375, 0.9231, 0.625, 0.9231, 0.625, 0.9423, 0.375, 0.9423, 0.375, 0.9423, 0.625, 0.9423, 0.625, 0.9615, 0.375, 0.9615, 0.375, 0.9615, 0.625, 0.9615, 0.625, 0.9808, 0.375, 0.9808, 0.625, 0.8846, 0.625, 0.8654, 0.625, 0.8654, 0.625, 0.8846, 0.625, 0.8077, 0.625, 0.7885, 0.625, 0.7885, 0.625, 0.8077, 0.625, 0.7692, 0.625, 0.75, 0.625, 0.75, 0.625, 0.7692, 0.625, 0.9615, 0.625, 0.9423, 0.625, 0.9423, 0.625, 0.9615, 0.625, 1.0, 0.625, 0.9808, 0.625, 0.9808, 0.625, 1.0, 0.8173, 0.75, 0.8365, 0.75, 0.8365, 0.75, 0.8173, 0.75, 0.625, 0.75, 0.625, 0.75, 0.625, 0.75, 0.625, 0.75, 0.3558, 0.75, 0.375, 0.75, 0.375, 0.75, 0.3558, 0.75, 0.6635, 0.75, 0.6635, 0.75, 0.6635, 0.75, 0.6635, 0.75, 0.7404, 0.75, 0.7404, 0.75, 0.7404, 0.75, 0.7404, 0.75, 0.125, 0.75, 0.1442, 0.75, 0.1442, 0.75, 0.125, 0.75, 0.7596, 0.75, 0.7596, 0.75, 0.7596, 0.75, 0.7596, 0.75, 0.1442, 0.75, 0.1635, 0.75, 0.1635, 0.75, 0.1442, 0.75, 0.8173, 0.75, 0.8173, 0.75, 0.8173, 0.75, 0.8173, 0.75, 0.1635, 0.75, 0.1827, 0.75, 0.1827, 0.75, 0.1635, 0.75, 0.8365, 0.75, 0.8365, 0.75, 0.8365, 0.75, 0.8365, 0.75, 0.7981, 0.75, 0.8173, 0.75, 0.8173, 0.75, 0.7981, 0.75, 0.1827, 0.75, 0.2019, 0.75, 0.2019, 0.75, 0.1827, 0.75, 0.625, 0.0, 0.625, 0.0, 0.625, 0.0, 0.625, 0.0, 0.2019, 0.75, 0.2212, 0.75, 0.2212, 0.75, 0.2019, 0.75, 0.6635, 0.75, 0.6635, 0.75, 0.6635, 0.75, 0.6635, 0.75, 0.625, 0.9038, 0.625, 0.8846, 0.625, 0.8846, 0.625, 0.9038, 0.8558, 0.75, 0.875, 0.75, 0.875, 0.75, 0.8558, 0.75, 0.2212, 0.75, 0.2404, 0.75, 0.2404, 0.75, 0.2212, 0.75, 0.6442, 0.75, 0.6635, 0.75, 0.6635, 0.75, 0.6442, 0.75, 0.7981, 0.75, 0.8173, 0.75, 0.8173, 0.75, 0.7981, 0.75, 0.7788, 0.75, 0.7981, 0.75, 0.7981, 0.75, 0.7788, 0.75, 0.7596, 0.75, 0.7788, 0.75, 0.7788, 0.75, 0.7596, 0.75, 0.7212, 0.75, 0.7404, 0.75, 0.7404, 0.75, 0.7212, 0.75, 0.8365, 0.75, 0.8558, 0.75, 0.8558, 0.75, 0.8365, 0.75, 0.6442, 0.75, 0.6635, 0.75, 0.6635, 0.75, 0.6442, 0.75, 0.6827, 0.75, 0.7019, 0.75, 0.7019, 0.75, 0.6827, 0.75, 0.7019, 0.75, 0.7212, 0.75, 0.7212, 0.75, 0.7019, 0.75, 0.625, 0.9423, 0.625, 0.9231, 0.625, 0.9231, 0.625, 0.9423, 0.8365, 0.75, 0.8558, 0.75, 0.8558, 0.75, 0.8365, 0.75, 0.7019, 0.75, 0.7212, 0.75, 0.7212, 0.75, 0.7019, 0.75, 0.625, 0.8269, 0.625, 0.8077, 0.625, 0.8077, 0.625, 0.8269, 0.7212, 0.75, 0.7404, 0.75, 0.7404, 0.75, 0.7212, 0.75, 0.625, 0.9808, 0.625, 0.9615, 0.625, 0.9615, 0.625, 0.9808, 0.8365, 0.75, 0.8365, 0.75, 0.8365, 0.75, 0.8365, 0.75, 0.625, 0.8462, 0.625, 0.8269, 0.625, 0.8269, 0.625, 0.8462, 0.6442, 0.75, 0.6442, 0.75, 0.6442, 0.75, 0.6442, 0.75, 0.625, 0.8654, 0.625, 0.8462, 0.625, 0.8462, 0.625, 0.8654, 0.6827, 0.75, 0.6827, 0.75, 0.6827, 0.75, 0.6827, 0.75, 0.8173, 0.75, 0.8173, 0.75, 0.8173, 0.75, 0.8173, 0.75, 0.7596, 0.75, 0.7788, 0.75, 0.7788, 0.75, 0.7596, 0.75, 0.7596, 0.75, 0.7596, 0.75, 0.7596, 0.75, 0.7596, 0.75, 0.7788, 0.75, 0.7981, 0.75, 0.7981, 0.75, 0.7788, 0.75, 0.8558, 0.75, 0.8558, 0.75, 0.8558, 0.75, 0.8558, 0.75])
me_cube.materials.append(mat_material)
me_cube.use_mirror_vertex_groups = False
me_cube.update()
me_cube_001 = bpy.data.meshes.new('Cube.001')
me_cube_001.from_pydata([(1.535, 1.663, -0.6531), (1.535, -1.663, -0.6531), (-1.535, 1.663, -0.6531), (-1.535, -1.663, -0.6531), (1.535, 1.663, 0.6531), (1.535, -1.663, 0.6531), (-1.535, 1.663, 0.6531), (-1.535, -1.663, 0.6531)], [], [(4, 6, 7, 5), (0, 1, 3, 2), (1, 0, 4, 5), (2, 3, 7, 6), (0, 2, 6, 4), (3, 1, 5, 7)])
_uv = me_cube_001.uv_layers.new(name='UVMap')
_uv.uv.foreach_set('vector', [0.8173, 0.6667, 0.8365, 0.6667, 0.8365, 0.6875, 0.8173, 0.6875, 0.8173, 0.6667, 0.8173, 0.6875, 0.8365, 0.6875, 0.8365, 0.6667, 0.8173, 0.6875, 0.8173, 0.6667, 0.8173, 0.6667, 0.8173, 0.6875, 0.8365, 0.6667, 0.8365, 0.6875, 0.8365, 0.6875, 0.8365, 0.6667, 0.8173, 0.6667, 0.8365, 0.6667, 0.8365, 0.6667, 0.8173, 0.6667, 0.8365, 0.6875, 0.8173, 0.6875, 0.8173, 0.6875, 0.8365, 0.6875])
me_cube_001.materials.append(mat_material)
me_cube_001.use_mirror_vertex_groups = False
me_cube_001.update()
me_cube_002 = bpy.data.meshes.new('Cube.002')
me_cube_002.from_pydata([(1.535, 1.663, -0.6531), (1.535, -1.663, -0.6531), (-1.535, 1.663, -0.6531), (-1.535, -1.663, -0.6531), (1.535, 1.663, 0.6531), (1.535, -1.663, 0.6531), (-1.535, 1.663, 0.6531), (-1.535, -1.663, 0.6531)], [], [(4, 6, 7, 5), (0, 1, 3, 2), (1, 0, 4, 5), (2, 3, 7, 6), (0, 2, 6, 4), (3, 1, 5, 7)])
_uv = me_cube_002.uv_layers.new(name='UVMap')
_uv.uv.foreach_set('vector', [0.8173, 0.5417, 0.8365, 0.5417, 0.8365, 0.5625, 0.8173, 0.5625, 0.8173, 0.5417, 0.8173, 0.5625, 0.8365, 0.5625, 0.8365, 0.5417, 0.8173, 0.5625, 0.8173, 0.5417, 0.8173, 0.5417, 0.8173, 0.5625, 0.8365, 0.5417, 0.8365, 0.5625, 0.8365, 0.5625, 0.8365, 0.5417, 0.8173, 0.5417, 0.8365, 0.5417, 0.8365, 0.5417, 0.8173, 0.5417, 0.8365, 0.5625, 0.8173, 0.5625, 0.8173, 0.5625, 0.8365, 0.5625])
me_cube_002.materials.append(mat_material)
me_cube_002.use_mirror_vertex_groups = False
me_cube_002.update()
me_cube_003 = bpy.data.meshes.new('Cube.003')
me_cube_003.from_pydata([(1.535, 1.663, -0.6531), (1.535, -1.663, -0.6531), (-1.535, 1.663, -0.6531), (-1.535, -1.663, -0.6531), (1.535, 1.663, 0.6531), (1.535, -1.663, 0.6531), (-1.535, 1.663, 0.6531), (-1.535, -1.663, 0.6531)], [], [(4, 6, 7, 5), (0, 1, 3, 2), (1, 0, 4, 5), (2, 3, 7, 6), (0, 2, 6, 4), (3, 1, 5, 7)])
_uv = me_cube_003.uv_layers.new(name='UVMap')
_uv.uv.foreach_set('vector', [0.7788, 0.7083, 0.7981, 0.7083, 0.7981, 0.7292, 0.7788, 0.7292, 0.7788, 0.7083, 0.7788, 0.7292, 0.7981, 0.7292, 0.7981, 0.7083, 0.7788, 0.7292, 0.7788, 0.7083, 0.7788, 0.7083, 0.7788, 0.7292, 0.7981, 0.7083, 0.7981, 0.7292, 0.7981, 0.7292, 0.7981, 0.7083, 0.7788, 0.7083, 0.7981, 0.7083, 0.7981, 0.7083, 0.7788, 0.7083, 0.7981, 0.7292, 0.7788, 0.7292, 0.7788, 0.7292, 0.7981, 0.7292])
me_cube_003.materials.append(mat_material)
me_cube_003.use_mirror_vertex_groups = False
me_cube_003.update()
me_cube_004 = bpy.data.meshes.new('Cube.004')
me_cube_004.from_pydata([(1.535, 1.663, -0.6531), (1.535, -1.663, -0.6531), (-1.535, 1.663, -0.6531), (-1.535, -1.663, -0.6531), (1.535, 1.663, 0.6531), (1.535, -1.663, 0.6531), (-1.535, 1.663, 0.6531), (-1.535, -1.663, 0.6531)], [], [(4, 6, 7, 5), (0, 1, 3, 2), (3, 1, 5, 7), (1, 0, 4, 5), (0, 2, 6, 4), (2, 3, 7, 6)])
_uv = me_cube_004.uv_layers.new(name='UVMap')
_uv.uv.foreach_set('vector', [0.7404, 0.5625, 0.7596, 0.5625, 0.7596, 0.5833, 0.7404, 0.5833, 0.7404, 0.5625, 0.7404, 0.5833, 0.7596, 0.5833, 0.7596, 0.5625, 0.7596, 0.5833, 0.7404, 0.5833, 0.7404, 0.5833, 0.7596, 0.5833, 0.7404, 0.5833, 0.7404, 0.5625, 0.7404, 0.5625, 0.7404, 0.5833, 0.7404, 0.5625, 0.7596, 0.5625, 0.7596, 0.5625, 0.7404, 0.5625, 0.7596, 0.5625, 0.7596, 0.5833, 0.7596, 0.5833, 0.7596, 0.5625])
me_cube_004.materials.append(mat_material)
me_cube_004.use_mirror_vertex_groups = False
me_cube_004.update()
me_cube_005 = bpy.data.meshes.new('Cube.005')
me_cube_005.from_pydata([(-1.535, 1.663, -0.6531), (1.535, 1.663, -0.6531), (1.535, -1.663, -0.6531), (-1.535, -1.663, -0.6531), (-1.535, 1.663, 0.6531), (1.535, 1.663, 0.6531), (1.535, -1.663, 0.6531), (-1.535, -1.663, 0.6531)], [], [(5, 4, 7, 6), (1, 2, 3, 0), (3, 2, 6, 7), (1, 0, 4, 5), (2, 1, 5, 6), (0, 3, 7, 4)])
_uv = me_cube_005.uv_layers.new(name='UVMap')
_uv.uv.foreach_set('vector', [0.7019, 0.5, 0.7212, 0.5, 0.7212, 0.5208, 0.7019, 0.5208, 0.7019, 0.5, 0.7019, 0.5208, 0.7212, 0.5208, 0.7212, 0.5, 0.7212, 0.5208, 0.7019, 0.5208, 0.7019, 0.5208, 0.7212, 0.5208, 0.7019, 0.5, 0.7212, 0.5, 0.7212, 0.5, 0.7019, 0.5, 0.7019, 0.5208, 0.7019, 0.5, 0.7019, 0.5, 0.7019, 0.5208, 0.7212, 0.5, 0.7212, 0.5208, 0.7212, 0.5208, 0.7212, 0.5])
me_cube_005.materials.append(mat_material)
me_cube_005.use_mirror_vertex_groups = False
me_cube_005.update()
me_cube_006 = bpy.data.meshes.new('Cube.006')
me_cube_006.from_pydata([(1.535, 1.663, -0.6531), (1.535, -1.663, -0.6531), (-1.535, 1.663, -0.6531), (-1.535, -1.663, -0.6531), (1.535, 1.663, 0.6531), (1.535, -1.663, 0.6531), (-1.535, 1.663, 0.6531), (-1.535, -1.663, 0.6531)], [], [(4, 6, 7, 5), (0, 1, 3, 2), (0, 2, 6, 4), (3, 1, 5, 7), (1, 0, 4, 5), (2, 3, 7, 6)])
_uv = me_cube_006.uv_layers.new(name='UVMap')
_uv.uv.foreach_set('vector', [0.7019, 0.6875, 0.7212, 0.6875, 0.7212, 0.7083, 0.7019, 0.7083, 0.7019, 0.6875, 0.7019, 0.7083, 0.7212, 0.7083, 0.7212, 0.6875, 0.7019, 0.6875, 0.7212, 0.6875, 0.7212, 0.6875, 0.7019, 0.6875, 0.7212, 0.7083, 0.7019, 0.7083, 0.7019, 0.7083, 0.7212, 0.7083, 0.7019, 0.7083, 0.7019, 0.6875, 0.7019, 0.6875, 0.7019, 0.7083, 0.7212, 0.6875, 0.7212, 0.7083, 0.7212, 0.7083, 0.7212, 0.6875])
me_cube_006.materials.append(mat_material)
me_cube_006.use_mirror_vertex_groups = False
me_cube_006.update()
me_cube_007 = bpy.data.meshes.new('Cube.007')
me_cube_007.from_pydata([(1.535, 1.663, -0.6531), (1.535, -1.663, -0.6531), (-1.535, 1.663, -0.6531), (-1.535, -1.663, -0.6531), (1.535, 1.663, 0.6531), (1.535, -1.663, 0.6531), (-1.535, 1.663, 0.6531), (-1.535, -1.663, 0.6531)], [], [(4, 6, 7, 5), (0, 1, 3, 2), (0, 2, 6, 4), (3, 1, 5, 7), (1, 0, 4, 5), (2, 3, 7, 6)])
_uv = me_cube_007.uv_layers.new(name='UVMap')
_uv.uv.foreach_set('vector', [0.6635, 0.5625, 0.6827, 0.5625, 0.6827, 0.5833, 0.6635, 0.5833, 0.6635, 0.5625, 0.6635, 0.5833, 0.6827, 0.5833, 0.6827, 0.5625, 0.6635, 0.5625, 0.6827, 0.5625, 0.6827, 0.5625, 0.6635, 0.5625, 0.6827, 0.5833, 0.6635, 0.5833, 0.6635, 0.5833, 0.6827, 0.5833, 0.6635, 0.5833, 0.6635, 0.5625, 0.6635, 0.5625, 0.6635, 0.5833, 0.6827, 0.5625, 0.6827, 0.5833, 0.6827, 0.5833, 0.6827, 0.5625])
me_cube_007.materials.append(mat_material)
me_cube_007.use_mirror_vertex_groups = False
me_cube_007.update()
me_cube_008 = bpy.data.meshes.new('Cube.008')
me_cube_008.from_pydata([(-1.535, 1.663, -0.6531), (1.535, 1.663, -0.6531), (1.535, -1.663, -0.6531), (-1.535, -1.663, -0.6531), (-1.535, 1.663, 0.6531), (1.535, 1.663, 0.6531), (1.535, -1.663, 0.6531), (-1.535, -1.663, 0.6531)], [], [(5, 4, 7, 6), (1, 2, 3, 0), (1, 0, 4, 5), (2, 1, 5, 6), (0, 3, 7, 4), (3, 2, 6, 7)])
_uv = me_cube_008.uv_layers.new(name='UVMap')
_uv.uv.foreach_set('vector', [0.625, 0.5, 0.6442, 0.5, 0.6442, 0.5208, 0.625, 0.5208, 0.625, 0.5, 0.625, 0.5208, 0.6442, 0.5208, 0.6442, 0.5, 0.625, 0.5, 0.6442, 0.5, 0.6442, 0.5, 0.625, 0.5, 0.625, 0.5208, 0.625, 0.5, 0.625, 0.5, 0.625, 0.5208, 0.6442, 0.5, 0.6442, 0.5208, 0.6442, 0.5208, 0.6442, 0.5, 0.6442, 0.5208, 0.625, 0.5208, 0.625, 0.5208, 0.6442, 0.5208])
me_cube_008.materials.append(mat_material)
me_cube_008.use_mirror_vertex_groups = False
me_cube_008.update()

# ---- objects
ob_cube = bpy.data.objects.new('Cube', me_cube)
ob_cube_001 = bpy.data.objects.new('Cube.001', me_cube_001)
ob_cube_002 = bpy.data.objects.new('Cube.002', me_cube_002)
ob_cube_003 = bpy.data.objects.new('Cube.003', me_cube_003)
ob_cube_004 = bpy.data.objects.new('Cube.004', me_cube_004)
ob_cube_005 = bpy.data.objects.new('Cube.005', me_cube_005)
ob_cube_006 = bpy.data.objects.new('Cube.006', me_cube_006)
ob_cube_007 = bpy.data.objects.new('Cube.007', me_cube_007)
ob_cube_008 = bpy.data.objects.new('Cube.008', me_cube_008)

# ---- transforms, parenting, visibility, modifiers, constraints
ob_cube.location = (0.0, 0.0, 0.0)
ob_cube.lock_rotations_4d = False
ob_cube.empty_display_type = 'ARROWS'
ob_cube.lineart.crease_threshold = 0.0
ob_cube_001.location = (-12.28, -8.315, 3.333)
ob_cube_001.lock_rotations_4d = False
ob_cube_001.empty_display_type = 'ARROWS'
ob_cube_001.lineart.crease_threshold = 0.0
ob_cube_002.location = (-12.28, 11.64, 3.333)
ob_cube_002.lock_rotations_4d = False
ob_cube_002.empty_display_type = 'ARROWS'
ob_cube_002.lineart.crease_threshold = 0.0
ob_cube_003.location = (-6.14, -14.97, 3.333)
ob_cube_003.lock_rotations_4d = False
ob_cube_003.empty_display_type = 'ARROWS'
ob_cube_003.lineart.crease_threshold = 0.0
ob_cube_004.location = (2.831e-07, 8.315, 3.333)
ob_cube_004.lock_rotations_4d = False
ob_cube_004.empty_display_type = 'ARROWS'
ob_cube_004.lineart.crease_threshold = 0.0
ob_cube_005.location = (6.14, 18.29, 3.333)
ob_cube_005.lock_rotations_4d = False
ob_cube_005.empty_display_type = 'ARROWS'
ob_cube_005.lineart.crease_threshold = 0.0
ob_cube_006.location = (6.14, -11.64, 3.333)
ob_cube_006.lock_rotations_4d = False
ob_cube_006.empty_display_type = 'ARROWS'
ob_cube_006.lineart.crease_threshold = 0.0
ob_cube_007.location = (12.28, 8.315, 3.333)
ob_cube_007.lock_rotations_4d = False
ob_cube_007.empty_display_type = 'ARROWS'
ob_cube_007.lineart.crease_threshold = 0.0
ob_cube_008.location = (18.42, 18.29, 3.333)
ob_cube_008.lock_rotations_4d = False
ob_cube_008.empty_display_type = 'ARROWS'
ob_cube_008.lineart.crease_threshold = 0.0

# ---- collection membership
col_collection.objects.link(ob_cube)
col_collection.objects.link(ob_cube_001)
col_collection.objects.link(ob_cube_002)
col_collection.objects.link(ob_cube_003)
col_collection.objects.link(ob_cube_004)
col_collection.objects.link(ob_cube_005)
col_collection.objects.link(ob_cube_006)
col_collection.objects.link(ob_cube_007)
col_collection.objects.link(ob_cube_008)

# ---- scene / render settings (as saved in the file)
scene.frame_start = 1; scene.frame_end = 250; scene.frame_set(1)
scene.render.engine = 'BLENDER_EEVEE_NEXT'
scene.cycles.sampling_pattern = 'TABULATED_SOBOL'
scene.view_settings.view_transform = 'Filmic'
bpy.context.view_layer.update()

# ---- added for rendering (the .blend has no active camera and no usable light): camera, sun
cam_auto = bpy.data.cameras.new('AutoCamera')
cam_auto.lens = 50.0
cam_auto.sensor_width = 36.0
cam_auto.clip_end = 1000.0
ob_auto_camera = bpy.data.objects.new('AutoCamera', cam_auto)
scene.collection.objects.link(ob_auto_camera)
ob_auto_camera.location = (53.9969, -65.9874, 44.7232)
ob_auto_camera.rotation_euler = (1.09748, -7.21219e-08, 0.694738)
scene.camera = ob_auto_camera
light_auto_sun = bpy.data.lights.new('AutoSun', 'SUN')
light_auto_sun.energy = 3.0
light_auto_sun.angle = 0.0523599
ob_auto_sun = bpy.data.objects.new('AutoSun', light_auto_sun)
scene.collection.objects.link(ob_auto_sun)
ob_auto_sun.rotation_euler = (0.872665, 0.174533, 0.523599)
bpy.context.view_layer.update()
